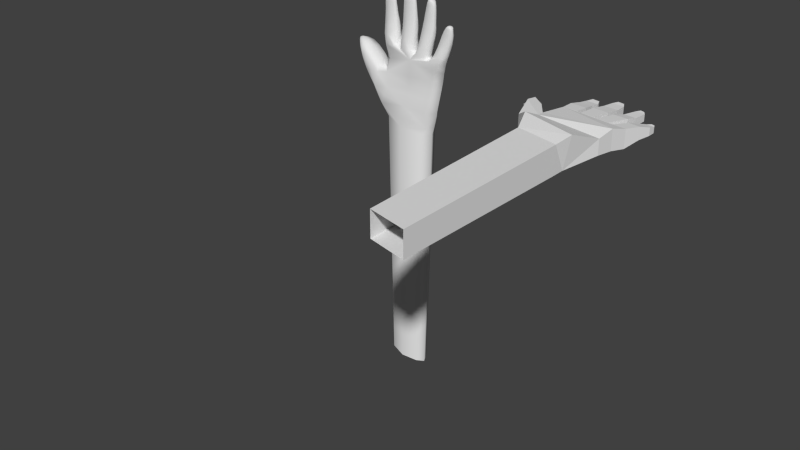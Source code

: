 # Source: enemyHandblend.blend  (saved by Blender 2.76.0; exported with 4.5.12 LTS)
import bpy
from mathutils import Matrix  # noqa: F401  (used for matrix-valued properties, if any)

bpy.ops.wm.read_factory_settings(use_empty=True)
scene = bpy.context.scene
scene.name = 'Scene'

# ---- collections
col_collection_1 = bpy.data.collections.new('Collection 1'); scene.collection.children.link(col_collection_1)

# ---- world
world_world = bpy.data.worlds.new('World'); scene.world = world_world
world_world.color = (0.05088, 0.05088, 0.05088)
world_world.use_sun_shadow = False
world_world.sun_shadow_jitter_overblur = 0.0
world_world.cycles.sampling_method = 'MANUAL'
world_world.cycles.sample_map_resolution = 256

# ---- meshes
me_cube_001 = bpy.data.meshes.new('Cube.001')
me_cube_001.from_pydata([(-1.223, 1.338, -4.516), (-1.204, 1.36, -4.539), (2.091, -0.001943, 0.9881), (4.677, 0.3398, -0.2614), (4.462, -0.5825, -0.3731), (3.374, -1.16, -2.192), (3.381, -0.4155, 1.123), (3.448, -0.399, -1.972), (4.789, 0.9319, -0.1743), (3.533, 0.2806, 0.7801), (3.545, 0.2806, -1.515), (2.136, 0.507, 0.7873), (2.617, 1.868, 0.6832), (2.367, 1.011, -0.2984), (3.614, 1.236, 0.9461), (3.625, 1.236, -1.2), (2.106, -0.001943, -1.967), (2.13, 0.723, -0.4897), (2.149, 0.507, -1.761), (2.042, -0.2949, -0.4942), (1.654, 0.9947, -1.787), (1.655, 1.226, -0.514), (1.662, 0.4973, -1.741), (1.672, 0.2312, -0.5131), (1.641, 0.9947, 0.762), (1.65, 0.4973, 0.7168), (1.25, 1.297, 0.2816), (1.275, 1.041, 0.2538), (1.298, 0.9301, -0.5318), (1.258, 1.297, -1.347), (1.249, 1.443, -0.5343), (1.283, 1.041, -1.317), (1.071, 1.433, -0.5428), (1.061, 1.346, -0.7471), (1.071, 1.395, -0.3307), (1.059, 1.346, -0.3389), (1.047, 1.335, -0.5441), (1.074, 1.395, -0.754), (1.047, 1.387, -0.5438), (2.626, 1.868, -1.053), (2.999, 1.522, -0.08697), (2.339, 1.896, -0.1996), (3.676, 1.413, -0.05222), (2.905, 1.841, -0.1706), (4.266, 1.303, -0.02199), (2.845, 2.405, -0.1942), (2.577, 2.432, 0.3582), (2.583, 2.432, -0.7738), (2.315, 2.459, -0.2214), (2.563, 2.908, -0.4813), (2.328, 2.935, -0.1051), (2.794, 2.88, -0.08122), (2.559, 2.908, 0.295), (2.558, 3.234, -0.38), (2.372, 3.262, -0.05208), (2.741, 3.207, -0.03317), (2.554, 3.234, 0.2947), (2.556, 3.357, -0.04913), (3.625, 1.828, -0.1337), (3.35, 1.855, 0.7207), (3.359, 1.855, -1.016), (3.083, 1.883, -0.1615), (3.095, 2.596, -0.1814), (3.377, 2.569, -0.733), (3.653, 2.542, -0.1528), (3.371, 2.569, 0.3989), (3.376, 3.137, -0.5004), (3.622, 3.11, -0.06912), (3.372, 3.137, 0.3366), (3.125, 3.165, -0.0946), (3.548, 3.452, -0.0525), (3.372, 3.479, 0.3366), (3.199, 3.507, -0.07037), (3.376, 3.479, -0.4595), (3.374, 3.579, -0.06794), (4.056, 1.759, 0.7569), (4.065, 1.759, -0.9797), (3.821, 1.786, -0.1236), (4.299, 1.732, -0.09913), (4.427, 2.378, -0.1131), (4.178, 2.406, 0.4402), (3.934, 2.433, -0.1384), (4.183, 2.406, -0.6917), (4.248, 2.932, 0.3816), (4.054, 2.96, -0.04953), (4.252, 2.932, -0.4605), (4.447, 2.905, -0.02939), (4.163, 3.307, -0.02605), (4.287, 3.28, -0.4229), (4.408, 3.252, -0.01349), (4.283, 3.28, 0.3834), (4.285, 3.346, -0.02628), (4.716, 1.539, -0.9463), (4.707, 1.539, 0.7903), (4.471, 1.567, -0.09031), (4.951, 1.512, -0.06572), (4.88, 2.03, 0.4763), (4.886, 2.03, -0.6557), (4.658, 2.057, -0.1013), (5.109, 2.003, -0.07814), (4.986, 2.37, 0.4194), (4.99, 2.37, -0.362), (4.805, 2.397, 0.01933), (5.171, 2.343, 0.03808), (4.953, 2.582, 0.07517), (5.154, 2.527, 0.08547), (5.051, 2.555, 0.4227), (5.055, 2.555, -0.2621), (5.077, 2.6, 0.07505), (4.24, -1.445, -0.4318), (2.486, -0.8917, -0.4235), (3.304, -1.176, 1.337), (2.263, -0.5412, -0.4703), (2.577, -0.2163, -2.085), (1.828, -0.06632, -0.5051), (2.547, -0.2204, 1.153), (3.522, -0.01425, -1.596), (4.601, -0.04243, -0.2416), (3.496, -0.01837, 0.8826), (4.238, -0.5284, -1.458), (4.322, -1.108, -0.4913), (4.163, -0.549, 0.6858), (3.381, -0.8041, -2.289), (3.285, -0.8289, 1.332), (2.301, 0.6426, -0.4361), (3.565, 0.6445, -1.47), (4.728, 0.6394, -0.2873), (3.553, 0.6445, 0.805), (4.389, 0.325, 0.5095), (4.397, 0.325, -1.085), (2.615, 0.3076, 0.7922), (2.628, 0.3076, -1.693), (2.366, 1.529, -0.1839), (4.389, 1.318, -1.064), (4.863, 1.221, -0.05588), (2.879, 1.565, 0.8799), (4.492, 1.008, 0.6594), (4.501, 1.008, -0.9842), (2.684, 1.068, -1.077), (2.676, 1.068, 0.5663), (1.86, 0.2379, -1.793), (1.847, 0.2379, 0.7891), (1.899, 1.001, -0.5015), (1.882, 0.7717, 0.7743), (1.896, 0.7717, -1.774), (2.128, 0.669, 0.4117), (2.13, 0.2718, 0.8939), (2.05, -0.2217, 0.6616), (2.062, -0.2217, -1.647), (2.145, 0.2718, -1.866), (2.137, 0.669, -1.39), (1.515, 0.5719, -0.5211), (1.481, 0.7678, -1.639), (1.469, 0.7678, 0.5966), (1.428, 1.379, -0.5255), (1.426, 1.171, 0.6359), (1.438, 1.171, -1.683), (1.653, 0.7547, -1.829), (1.658, 1.168, -1.414), (1.649, 1.168, 0.3871), (1.672, 0.2977, -1.357), (1.663, 0.2977, 0.3309), (1.639, 0.7547, 0.8065), (1.112, 1.215, -0.5409), (1.124, 1.255, -0.9579), (1.12, 1.255, -0.1215), (1.127, 1.45, -0.5402), (1.127, 1.372, -0.1056), (1.132, 1.372, -0.9731), (1.247, 1.406, 0.04171), (1.259, 1.161, 0.3106), (1.291, 0.9578, 0.007498), (1.296, 0.9578, -1.071), (1.267, 1.161, -1.374), (1.253, 1.406, -1.11), (1.044, 1.367, -0.5441), (1.05, 1.372, -0.6278), (1.049, 1.372, -0.4594), (1.054, 1.408, -0.5435), (1.054, 1.392, -0.456), (1.055, 1.392, -0.6307), (1.072, 1.424, -0.6923), (1.071, 1.424, -0.3931), (1.051, 1.338, -0.6839), (1.071, 1.364, -0.7612), (1.069, 1.364, -0.3234), (1.049, 1.338, -0.4037), (2.89, 1.565, -1.141), (3.158, 1.451, -0.8902), (3.416, 1.507, -1.114), (3.666, 1.369, -0.8641), (3.913, 1.428, -1.088), (4.109, 1.286, -0.8414), (4.378, 1.318, 0.9567), (4.1, 1.286, 0.7451), (3.902, 1.428, 0.9323), (3.658, 1.369, 0.7224), (3.405, 1.507, 0.9068), (3.15, 1.451, 0.6963), (2.935, 1.616, -0.11), (3.06, 1.599, -0.1035), (3.619, 1.53, -0.07486), (3.757, 1.492, -0.06781), (4.234, 1.424, -0.04336), (4.358, 1.355, -0.03698), (2.312, 2.182, -0.2455), (2.594, 2.155, 0.4709), (2.601, 2.155, -0.9327), (2.883, 2.127, -0.2163), (2.83, 1.848, 0.477), (2.406, 1.889, 0.4552), (2.837, 1.848, -0.8255), (2.413, 1.889, -0.8472), (2.327, 2.715, -0.1627), (2.566, 2.687, 0.3109), (2.571, 2.687, -0.6116), (2.809, 2.66, -0.138), (2.781, 2.411, -0.6221), (2.777, 2.411, 0.2269), (2.379, 2.453, 0.2065), (2.384, 2.453, -0.6424), (2.337, 3.118, -0.06333), (2.556, 3.091, 0.2948), (2.559, 3.091, -0.3988), (2.778, 3.064, -0.04069), (2.388, 2.928, -0.3932), (2.737, 2.887, -0.3753), (2.385, 2.928, 0.189), (2.734, 2.887, 0.2069), (2.442, 3.347, -0.05336), (2.555, 3.327, 0.2088), (2.558, 3.327, -0.3038), (2.67, 3.306, -0.04166), (2.419, 3.255, -0.3027), (2.696, 3.214, -0.2886), (2.417, 3.255, 0.2033), (2.693, 3.214, 0.2175), (3.373, 2.227, -0.8932), (3.366, 2.227, 0.5105), (3.088, 2.255, -0.2058), (3.651, 2.2, -0.1769), (3.561, 1.835, -0.7884), (3.554, 1.835, 0.5141), (3.147, 1.876, 0.4932), (3.154, 1.876, -0.8092), (3.376, 2.874, -0.5855), (3.372, 2.874, 0.3522), (3.107, 2.902, -0.1303), (3.641, 2.847, -0.1029), (3.163, 2.59, 0.2467), (3.167, 2.59, -0.6023), (3.586, 2.548, -0.5808), (3.581, 2.548, 0.2681), (3.376, 3.344, -0.4632), (3.372, 3.344, 0.3366), (3.155, 3.371, -0.07453), (3.593, 3.316, -0.05205), (3.189, 3.158, -0.4053), (3.562, 3.117, -0.3862), (3.559, 3.117, 0.2416), (3.186, 3.158, 0.2225), (3.375, 3.554, -0.3681), (3.372, 3.554, 0.2355), (3.269, 3.575, -0.07166), (3.478, 3.534, -0.06097), (3.506, 3.459, -0.3533), (3.503, 3.459, 0.2438), (3.241, 3.5, 0.2304), (3.245, 3.5, -0.3667), (4.137, 2.121, -0.854), (4.129, 2.121, 0.5496), (3.878, 2.149, -0.1653), (4.388, 2.094, -0.1391), (4.236, 1.738, 0.549), (3.878, 1.78, 0.5306), (3.884, 1.78, -0.7718), (4.243, 1.738, -0.7534), (4.218, 2.66, -0.5436), (4.213, 2.66, 0.3953), (3.992, 2.688, -0.08557), (4.438, 2.633, -0.0627), (4.367, 2.385, -0.5408), (4.363, 2.385, 0.3082), (3.993, 2.426, 0.2893), (3.998, 2.426, -0.5597), (4.279, 3.16, -0.4258), (4.274, 3.16, 0.3829), (4.113, 3.187, -0.02984), (4.44, 3.132, -0.01304), (4.396, 2.912, 0.2839), (4.101, 2.953, 0.2688), (4.105, 2.953, -0.3628), (4.399, 2.912, -0.3477), (4.287, 3.33, -0.3303), (4.284, 3.33, 0.281), (4.216, 3.35, -0.02818), (4.354, 3.309, -0.02111), (4.192, 3.3, 0.2779), (4.195, 3.3, -0.3268), (4.379, 3.259, -0.3174), (4.376, 3.259, 0.2873), (4.813, 1.807, -0.8194), (5.038, 1.78, -0.1058), (4.805, 1.807, 0.5843), (4.58, 1.835, -0.1293), (4.535, 1.56, -0.7384), (4.894, 1.519, -0.72), (4.888, 1.519, 0.5824), (4.528, 1.56, 0.564), (4.943, 2.215, -0.4912), (5.156, 2.188, -0.01832), (4.938, 2.215, 0.4325), (4.726, 2.242, -0.04037), (5.051, 2.009, 0.3434), (4.712, 2.051, 0.3261), (4.716, 2.051, -0.5229), (5.055, 2.009, -0.5055), (5.027, 2.486, -0.2812), (5.166, 2.459, 0.07728), (5.023, 2.486, 0.4213), (4.884, 2.514, 0.06283), (5.123, 2.349, 0.3287), (4.849, 2.391, 0.3147), (4.852, 2.391, -0.2713), (5.126, 2.349, -0.2573), (5.073, 2.588, -0.1837), (5.127, 2.568, 0.07921), (5.07, 2.588, 0.3364), (5.016, 2.609, 0.07352), (4.976, 2.575, 0.3333), (4.979, 2.575, -0.1804), (5.13, 2.534, -0.1726), (5.127, 2.534, 0.341), (4.054, -1.365, -1.728), (2.724, -0.9587, -1.774), (3.996, -1.33, 0.6181), (2.698, -0.9629, 0.9246), (2.427, -0.5284, 1.109), (2.455, -0.5244, -2.06), (2.611, 0.06826, 0.9293), (2.629, 0.06929, -1.823), (4.161, -1.132, 0.105), (4.129, -1.019, -1.791), (4.316, -0.03848, 0.5577), (4.34, -0.03333, -1.099), (2.522, 0.5499, -1.417), (2.511, 0.5499, 0.5477), (4.44, 0.6407, -1.14), (4.431, 0.6407, 0.5429), (2.5, 1.538, -0.9325), (2.492, 1.538, 0.5915), (4.747, 1.246, -0.8173), (4.739, 1.246, 0.7067), (1.829, 0.00974, 0.4171), (1.839, 0.00974, -1.426), (1.868, 0.5235, 0.8338), (1.882, 0.5235, -1.833), (1.901, 0.9439, -1.402), (1.892, 0.9439, 0.3996), (1.501, 0.6209, 0.2465), (1.509, 0.6209, -1.289), (1.438, 0.9666, 0.6771), (1.451, 0.9666, -1.721), (1.434, 1.327, -1.344), (1.425, 1.327, 0.2945), (1.113, 1.225, -0.2534), (1.116, 1.225, -0.8278), (1.127, 1.304, -0.09042), (1.131, 1.304, -0.9876), (1.129, 1.43, -0.8466), (1.126, 1.43, -0.2334), (1.046, 1.36, -0.4669), (1.047, 1.36, -0.6209), (1.057, 1.376, -0.4158), (1.058, 1.376, -0.6705), (1.059, 1.409, -0.6251), (1.058, 1.409, -0.4615), (2.926, 1.603, -0.87), (3.152, 1.576, -0.8584), (3.571, 1.524, -0.8369), (3.798, 1.476, -0.8252), (4.156, 1.425, -0.8069), (4.369, 1.346, -0.796), (4.361, 1.346, 0.7138), (4.148, 1.425, 0.7029), (3.791, 1.476, 0.6845), (3.563, 1.524, 0.6729), (3.144, 1.576, 0.6514), (2.918, 1.603, 0.6398), (2.386, 2.175, -0.7682), (2.381, 2.175, 0.2845), (2.814, 2.134, -0.7463), (2.809, 2.134, 0.3064), (2.389, 2.708, -0.5055), (2.386, 2.708, 0.1863), (2.751, 2.667, -0.487), (2.747, 2.667, 0.2049), (2.393, 3.112, -0.3206), (2.39, 3.112, 0.1996), (2.724, 3.07, -0.3036), (2.722, 3.07, 0.2166), (2.465, 3.318, -0.2398), (2.464, 3.318, 0.1379), (2.649, 3.287, -0.2304), (2.647, 3.287, 0.1473), (3.161, 2.248, -0.7285), (3.583, 2.207, -0.7069), (3.578, 2.207, 0.3458), (3.156, 2.248, 0.3242), (3.176, 2.895, -0.4785), (3.576, 2.854, -0.458), (3.572, 2.854, 0.2453), (3.172, 2.895, 0.2247), (3.211, 3.364, -0.3717), (3.54, 3.323, -0.3548), (3.537, 3.323, 0.2451), (3.208, 3.364, 0.2282), (3.29, 3.55, -0.292), (3.46, 3.519, -0.2833), (3.458, 3.519, 0.1619), (3.288, 3.55, 0.1532), (3.944, 2.142, -0.6884), (4.327, 2.101, -0.6687), (4.322, 2.101, 0.384), (3.939, 2.142, 0.3643), (4.05, 2.681, -0.4348), (4.384, 2.64, -0.4177), (4.381, 2.64, 0.2865), (4.046, 2.681, 0.2694), (4.155, 3.18, -0.331), (4.401, 3.139, -0.3184), (4.398, 3.139, 0.2881), (4.152, 3.18, 0.2755), (4.229, 3.332, -0.2518), (4.344, 3.301, -0.2458), (4.342, 3.301, 0.205), (4.226, 3.332, 0.1991), (4.984, 1.787, -0.6351), (4.978, 1.787, 0.4176), (4.64, 1.828, -0.6527), (4.634, 1.828, 0.4), (5.104, 2.194, -0.3675), (5.1, 2.194, 0.3253), (4.781, 2.236, -0.384), (4.778, 2.236, 0.3088), (5.132, 2.466, -0.188), (5.129, 2.466, 0.3389), (4.92, 2.507, -0.1988), (4.918, 2.507, 0.3281), (5.115, 2.564, -0.1119), (5.113, 2.564, 0.2715), (5.021, 2.595, -0.1167), (5.019, 2.595, 0.2667), (2.819, -10.36, 0.5879), (3.837, -10.64, 0.356), (2.839, -10.36, -1.454), (3.88, -10.66, -1.419), (3.314, -10.52, 0.8998), (2.659, -10.31, -0.4321), (4.021, -10.73, -0.4384), (3.366, -10.51, -1.77)], [(0, 1)], [(2, 115, 339, 146), (2, 147, 337, 115), (2, 141, 353, 147), (2, 146, 355, 141), (3, 117, 344, 129), (3, 128, 343, 117), (3, 126, 348, 128), (3, 129, 347, 126), (4, 119, 344, 117), (4, 120, 342, 119), (4, 121, 341, 120), (4, 117, 343, 121), (5, 122, 342, 333), (5, 334, 338, 122), (6, 115, 337, 123), (6, 118, 339, 115), (6, 121, 343, 118), (6, 123, 341, 121), (7, 119, 342, 122), (7, 116, 344, 119), (7, 113, 340, 116), (7, 122, 338, 113), (8, 126, 347, 137), (8, 136, 348, 126), (8, 134, 352, 136), (8, 137, 351, 134), (9, 118, 343, 128), (9, 130, 339, 118), (9, 127, 346, 130), (9, 128, 348, 127), (10, 116, 340, 131), (10, 129, 344, 116), (10, 125, 347, 129), (10, 131, 345, 125), (11, 130, 346, 145), (11, 146, 339, 130), (11, 143, 355, 146), (11, 145, 358, 143), (12, 135, 388, 209), (12, 210, 350, 135), (12, 206, 390, 210), (12, 209, 392, 206), (13, 124, 346, 139), (13, 138, 345, 124), (13, 132, 349, 138), (13, 139, 350, 132), (14, 127, 348, 136), (14, 139, 346, 127), (14, 135, 350, 139), (14, 198, 388, 135), (14, 197, 387, 198), (14, 196, 386, 197), (14, 195, 385, 196), (14, 194, 384, 195), (14, 193, 383, 194), (14, 136, 352, 193), (15, 125, 345, 138), (15, 137, 347, 125), (15, 133, 351, 137), (15, 192, 382, 133), (15, 191, 381, 192), (15, 190, 380, 191), (15, 189, 379, 190), (15, 188, 378, 189), (15, 187, 377, 188), (15, 138, 349, 187), (16, 113, 338, 148), (16, 149, 340, 113), (16, 140, 356, 149), (16, 148, 354, 140), (17, 124, 345, 150), (17, 145, 346, 124), (17, 142, 358, 145), (17, 150, 357, 142), (18, 131, 340, 149), (18, 150, 345, 131), (18, 144, 357, 150), (18, 149, 356, 144), (19, 112, 337, 147), (19, 148, 338, 112), (19, 114, 354, 148), (19, 147, 353, 114), (20, 144, 356, 157), (20, 158, 357, 144), (20, 156, 363, 158), (20, 157, 362, 156), (21, 142, 357, 158), (21, 159, 358, 142), (21, 154, 364, 159), (21, 158, 363, 154), (22, 140, 354, 160), (22, 157, 356, 140), (22, 152, 362, 157), (22, 160, 360, 152), (23, 114, 353, 161), (23, 160, 354, 114), (23, 151, 360, 160), (23, 161, 359, 151), (24, 143, 358, 159), (24, 162, 355, 143), (24, 155, 361, 162), (24, 159, 364, 155), (25, 141, 355, 162), (25, 161, 353, 141), (25, 153, 359, 161), (25, 162, 361, 153), (26, 155, 364, 169), (26, 170, 361, 155), (26, 167, 367, 170), (26, 169, 370, 167), (27, 153, 361, 170), (27, 171, 359, 153), (27, 165, 365, 171), (27, 170, 367, 165), (28, 151, 359, 171), (28, 172, 360, 151), (28, 163, 366, 172), (28, 171, 365, 163), (29, 156, 362, 173), (29, 174, 363, 156), (29, 168, 369, 174), (29, 173, 368, 168), (30, 154, 363, 174), (30, 169, 364, 154), (30, 166, 370, 169), (30, 174, 369, 166), (31, 152, 360, 172), (31, 173, 362, 152), (31, 164, 368, 173), (31, 172, 366, 164), (32, 166, 369, 181), (32, 182, 370, 166), (32, 178, 376, 182), (32, 181, 375, 178), (33, 164, 366, 183), (33, 184, 368, 164), (33, 176, 374, 184), (33, 183, 372, 176), (34, 167, 370, 182), (34, 185, 367, 167), (34, 179, 373, 185), (34, 182, 376, 179), (35, 165, 367, 185), (35, 186, 365, 165), (35, 177, 371, 186), (35, 185, 373, 177), (36, 163, 365, 186), (36, 183, 366, 163), (36, 175, 372, 183), (36, 186, 371, 175), (37, 168, 368, 184), (37, 181, 369, 168), (37, 180, 375, 181), (37, 184, 374, 180), (38, 175, 371, 177), (38, 176, 372, 175), (38, 180, 374, 176), (38, 178, 375, 180), (38, 179, 376, 178), (38, 177, 373, 179), (39, 187, 349, 212), (39, 211, 377, 187), (39, 207, 391, 211), (39, 212, 389, 207), (40, 188, 377, 199), (40, 200, 378, 188), (40, 198, 387, 200), (40, 199, 388, 198), (41, 132, 350, 210), (41, 212, 349, 132), (41, 205, 389, 212), (41, 210, 390, 205), (42, 190, 379, 201), (42, 202, 380, 190), (42, 196, 385, 202), (42, 201, 386, 196), (43, 199, 377, 211), (43, 209, 388, 199), (43, 208, 392, 209), (43, 211, 391, 208), (44, 192, 381, 203), (44, 204, 382, 192), (44, 194, 383, 204), (44, 203, 384, 194), (45, 208, 391, 217), (45, 218, 392, 208), (45, 216, 396, 218), (45, 217, 395, 216), (46, 206, 392, 218), (46, 219, 390, 206), (46, 214, 394, 219), (46, 218, 396, 214), (47, 207, 389, 220), (47, 217, 391, 207), (47, 215, 395, 217), (47, 220, 393, 215), (48, 205, 390, 219), (48, 220, 389, 205), (48, 213, 393, 220), (48, 219, 394, 213), (49, 215, 393, 225), (49, 226, 395, 215), (49, 223, 399, 226), (49, 225, 397, 223), (50, 213, 394, 227), (50, 225, 393, 213), (50, 221, 397, 225), (50, 227, 398, 221), (51, 216, 395, 226), (51, 228, 396, 216), (51, 224, 400, 228), (51, 226, 399, 224), (52, 214, 396, 228), (52, 227, 394, 214), (52, 222, 398, 227), (52, 228, 400, 222), (53, 223, 397, 233), (53, 234, 399, 223), (53, 231, 403, 234), (53, 233, 401, 231), (54, 221, 398, 235), (54, 233, 397, 221), (54, 229, 401, 233), (54, 235, 402, 229), (55, 224, 399, 234), (55, 236, 400, 224), (55, 232, 404, 236), (55, 234, 403, 232), (56, 222, 400, 236), (56, 235, 398, 222), (56, 230, 402, 235), (56, 236, 404, 230), (57, 229, 402, 230), (57, 231, 401, 229), (57, 232, 403, 231), (57, 230, 404, 232), (58, 201, 379, 241), (58, 242, 386, 201), (58, 240, 407, 242), (58, 241, 406, 240), (59, 197, 386, 242), (59, 243, 387, 197), (59, 238, 408, 243), (59, 242, 407, 238), (60, 189, 378, 244), (60, 241, 379, 189), (60, 237, 406, 241), (60, 244, 405, 237), (61, 200, 387, 243), (61, 244, 378, 200), (61, 239, 405, 244), (61, 243, 408, 239), (62, 239, 408, 249), (62, 250, 405, 239), (62, 247, 409, 250), (62, 249, 412, 247), (63, 237, 405, 250), (63, 251, 406, 237), (63, 245, 410, 251), (63, 250, 409, 245), (64, 240, 406, 251), (64, 252, 407, 240), (64, 248, 411, 252), (64, 251, 410, 248), (65, 238, 407, 252), (65, 249, 408, 238), (65, 246, 412, 249), (65, 252, 411, 246), (66, 245, 409, 257), (66, 258, 410, 245), (66, 253, 414, 258), (66, 257, 413, 253), (67, 248, 410, 258), (67, 259, 411, 248), (67, 256, 415, 259), (67, 258, 414, 256), (68, 246, 411, 259), (68, 260, 412, 246), (68, 254, 416, 260), (68, 259, 415, 254), (69, 247, 412, 260), (69, 257, 409, 247), (69, 255, 413, 257), (69, 260, 416, 255), (70, 256, 414, 265), (70, 266, 415, 256), (70, 264, 419, 266), (70, 265, 418, 264), (71, 254, 415, 266), (71, 267, 416, 254), (71, 262, 420, 267), (71, 266, 419, 262), (72, 255, 416, 267), (72, 268, 413, 255), (72, 263, 417, 268), (72, 267, 420, 263), (73, 253, 413, 268), (73, 265, 414, 253), (73, 261, 418, 265), (73, 268, 417, 261), (74, 261, 417, 263), (74, 264, 418, 261), (74, 262, 419, 264), (74, 263, 420, 262), (75, 195, 384, 273), (75, 274, 385, 195), (75, 270, 424, 274), (75, 273, 423, 270), (76, 191, 380, 275), (76, 276, 381, 191), (76, 269, 422, 276), (76, 275, 421, 269), (77, 202, 385, 274), (77, 275, 380, 202), (77, 271, 421, 275), (77, 274, 424, 271), (78, 203, 381, 276), (78, 273, 384, 203), (78, 272, 423, 273), (78, 276, 422, 272), (79, 272, 422, 281), (79, 282, 423, 272), (79, 280, 427, 282), (79, 281, 426, 280), (80, 270, 423, 282), (80, 283, 424, 270), (80, 278, 428, 283), (80, 282, 427, 278), (81, 271, 424, 283), (81, 284, 421, 271), (81, 279, 425, 284), (81, 283, 428, 279), (82, 269, 421, 284), (82, 281, 422, 269), (82, 277, 426, 281), (82, 284, 425, 277), (83, 278, 427, 289), (83, 290, 428, 278), (83, 286, 432, 290), (83, 289, 431, 286), (84, 279, 428, 290), (84, 291, 425, 279), (84, 287, 429, 291), (84, 290, 432, 287), (85, 277, 425, 291), (85, 292, 426, 277), (85, 285, 430, 292), (85, 291, 429, 285), (86, 280, 426, 292), (86, 289, 427, 280), (86, 288, 431, 289), (86, 292, 430, 288), (87, 287, 432, 297), (87, 298, 429, 287), (87, 295, 433, 298), (87, 297, 436, 295), (88, 285, 429, 298), (88, 299, 430, 285), (88, 293, 434, 299), (88, 298, 433, 293), (89, 288, 430, 299), (89, 300, 431, 288), (89, 296, 435, 300), (89, 299, 434, 296), (90, 286, 431, 300), (90, 297, 432, 286), (90, 294, 436, 297), (90, 300, 435, 294), (91, 293, 433, 295), (91, 296, 434, 293), (91, 294, 435, 296), (91, 295, 436, 294), (92, 133, 382, 305), (92, 306, 351, 133), (92, 301, 437, 306), (92, 305, 439, 301), (93, 193, 352, 307), (93, 308, 383, 193), (93, 303, 440, 308), (93, 307, 438, 303), (94, 204, 383, 308), (94, 305, 382, 204), (94, 304, 439, 305), (94, 308, 440, 304), (95, 134, 351, 306), (95, 307, 352, 134), (95, 302, 438, 307), (95, 306, 437, 302), (96, 303, 438, 313), (96, 314, 440, 303), (96, 311, 444, 314), (96, 313, 442, 311), (97, 301, 439, 315), (97, 316, 437, 301), (97, 309, 441, 316), (97, 315, 443, 309), (98, 304, 440, 314), (98, 315, 439, 304), (98, 312, 443, 315), (98, 314, 444, 312), (99, 302, 437, 316), (99, 313, 438, 302), (99, 310, 442, 313), (99, 316, 441, 310), (100, 311, 442, 321), (100, 322, 444, 311), (100, 319, 448, 322), (100, 321, 446, 319), (101, 309, 443, 323), (101, 324, 441, 309), (101, 317, 445, 324), (101, 323, 447, 317), (102, 312, 444, 322), (102, 323, 443, 312), (102, 320, 447, 323), (102, 322, 448, 320), (103, 310, 441, 324), (103, 321, 442, 310), (103, 318, 446, 321), (103, 324, 445, 318), (104, 320, 448, 329), (104, 330, 447, 320), (104, 328, 451, 330), (104, 329, 452, 328), (105, 318, 445, 331), (105, 332, 446, 318), (105, 326, 450, 332), (105, 331, 449, 326), (106, 319, 446, 332), (106, 329, 448, 319), (106, 327, 452, 329), (106, 332, 450, 327), (107, 317, 447, 330), (107, 331, 445, 317), (107, 325, 449, 331), (107, 330, 451, 325), (108, 325, 451, 328), (108, 326, 449, 325), (108, 327, 450, 326), (108, 328, 452, 327), (109, 120, 341, 335), (109, 333, 342, 120), (110, 112, 338, 334), (110, 336, 337, 112), (111, 123, 337, 336), (111, 335, 341, 123), (109, 335, 454, 459), (336, 110, 458, 453), (110, 334, 455, 458), (335, 111, 457, 454), (334, 5, 460, 455), (111, 336, 453, 457), (5, 333, 456, 460), (333, 109, 459, 456)])
me_cube_001.polygons.foreach_set('use_smooth', [True] * 454)
_uv = me_cube_001.uv_layers.new(name='UVMap')
_uv.uv.foreach_set('vector', [0.4359, 0.5602, 0.459, 0.5492, 0.4623, 0.5638, 0.4379, 0.5741, 0.4359, 0.5602, 0.4339, 0.5491, 0.4529, 0.5336, 0.459, 0.5492, 0.4359, 0.5602, 0.4236, 0.5724, 0.4227, 0.5608, 0.4339, 0.5491, 0.4359, 0.5602, 0.4379, 0.5741, 0.4246, 0.5868, 0.4236, 0.5724, 0.5668, 0.5775, 0.563, 0.5582, 0.5498, 0.5586, 0.5526, 0.5768, 0.5668, 0.5775, 0.5522, 0.5768, 0.5485, 0.5584, 0.563, 0.5582, 0.5668, 0.5775, 0.5694, 0.5927, 0.5544, 0.5927, 0.5522, 0.5768, 0.5668, 0.5775, 0.5526, 0.5768, 0.5548, 0.5927, 0.5694, 0.5927, 0.5559, 0.5308, 0.5446, 0.5336, 0.5498, 0.5586, 0.563, 0.5582, 0.5559, 0.5308, 0.5488, 0.5043, 0.5391, 0.5087, 0.5446, 0.5336, 0.5559, 0.5308, 0.5408, 0.5325, 0.5407, 0.503, 0.5488, 0.5043, 0.5559, 0.5308, 0.563, 0.5582, 0.5485, 0.5584, 0.5408, 0.5325, 0.5009, 0.5016, 0.5012, 0.5196, 0.5391, 0.5087, 0.5353, 0.4912, 0.5009, 0.5016, 0.468, 0.5118, 0.4544, 0.5338, 0.5012, 0.5196, 0.5012, 0.5393, 0.459, 0.5492, 0.4529, 0.5336, 0.4964, 0.5184, 0.5012, 0.5393, 0.507, 0.5594, 0.4623, 0.5638, 0.459, 0.5492, 0.5012, 0.5393, 0.5408, 0.5325, 0.5485, 0.5584, 0.507, 0.5594, 0.5012, 0.5393, 0.4964, 0.5184, 0.5407, 0.503, 0.5408, 0.5325, 0.5046, 0.5401, 0.5446, 0.5336, 0.5391, 0.5087, 0.5012, 0.5196, 0.5046, 0.5401, 0.5083, 0.5596, 0.5498, 0.5586, 0.5446, 0.5336, 0.5046, 0.5401, 0.4605, 0.5494, 0.4632, 0.5638, 0.5083, 0.5596, 0.5046, 0.5401, 0.5012, 0.5196, 0.4544, 0.5338, 0.4605, 0.5494, 0.5725, 0.6075, 0.5694, 0.5927, 0.5548, 0.5927, 0.5579, 0.6113, 0.5725, 0.6075, 0.5575, 0.6113, 0.5544, 0.5927, 0.5694, 0.5927, 0.5725, 0.6075, 0.5762, 0.6221, 0.57, 0.6234, 0.5575, 0.6113, 0.5725, 0.6075, 0.5579, 0.6113, 0.5704, 0.6234, 0.5762, 0.6221, 0.5089, 0.5745, 0.507, 0.5594, 0.5485, 0.5584, 0.5522, 0.5768, 0.5089, 0.5745, 0.4624, 0.5759, 0.4623, 0.5638, 0.507, 0.5594, 0.5089, 0.5745, 0.5099, 0.5929, 0.4572, 0.5881, 0.4624, 0.5759, 0.5089, 0.5745, 0.5522, 0.5768, 0.5544, 0.5927, 0.5099, 0.5929, 0.5095, 0.5745, 0.5083, 0.5596, 0.4632, 0.5638, 0.4631, 0.5759, 0.5095, 0.5745, 0.5526, 0.5768, 0.5498, 0.5586, 0.5083, 0.5596, 0.5095, 0.5745, 0.5105, 0.5929, 0.5548, 0.5927, 0.5526, 0.5768, 0.5095, 0.5745, 0.4631, 0.5759, 0.4577, 0.5881, 0.5105, 0.5929, 0.4382, 0.586, 0.4624, 0.5759, 0.4572, 0.5881, 0.4378, 0.5942, 0.4382, 0.586, 0.4379, 0.5741, 0.4623, 0.5638, 0.4624, 0.5759, 0.4382, 0.586, 0.4254, 0.5994, 0.4246, 0.5868, 0.4379, 0.5741, 0.4382, 0.586, 0.4378, 0.5942, 0.4259, 0.6081, 0.4254, 0.5994, 0.4626, 0.6549, 0.4758, 0.6395, 0.4778, 0.6414, 0.4734, 0.6538, 0.4626, 0.6549, 0.4519, 0.6559, 0.4562, 0.6382, 0.4758, 0.6395, 0.4626, 0.6549, 0.4614, 0.6694, 0.4506, 0.6704, 0.4519, 0.6559, 0.4626, 0.6549, 0.4734, 0.6538, 0.4723, 0.6683, 0.4614, 0.6694, 0.4499, 0.6115, 0.4466, 0.5928, 0.4572, 0.5881, 0.4655, 0.6143, 0.4499, 0.6115, 0.466, 0.6143, 0.4577, 0.5881, 0.4466, 0.5928, 0.4499, 0.6115, 0.4499, 0.6377, 0.4566, 0.6382, 0.466, 0.6143, 0.4499, 0.6115, 0.4655, 0.6143, 0.4562, 0.6382, 0.4499, 0.6377, 0.513, 0.6229, 0.5099, 0.5929, 0.5544, 0.5927, 0.5575, 0.6113, 0.513, 0.6229, 0.4655, 0.6143, 0.4572, 0.5881, 0.5099, 0.5929, 0.513, 0.6229, 0.4758, 0.6395, 0.4562, 0.6382, 0.4655, 0.6143, 0.513, 0.6229, 0.4895, 0.6337, 0.4778, 0.6414, 0.4758, 0.6395, 0.513, 0.6229, 0.5024, 0.6366, 0.4892, 0.6401, 0.4895, 0.6337, 0.513, 0.6229, 0.5152, 0.6296, 0.5104, 0.6375, 0.5024, 0.6366, 0.513, 0.6229, 0.5276, 0.6326, 0.522, 0.635, 0.5152, 0.6296, 0.513, 0.6229, 0.5376, 0.6254, 0.5401, 0.6324, 0.5276, 0.6326, 0.513, 0.6229, 0.5517, 0.627, 0.5508, 0.6284, 0.5376, 0.6254, 0.513, 0.6229, 0.5575, 0.6113, 0.57, 0.6234, 0.5517, 0.627, 0.5136, 0.6229, 0.5105, 0.5929, 0.4577, 0.5881, 0.466, 0.6143, 0.5136, 0.6229, 0.5579, 0.6113, 0.5548, 0.5927, 0.5105, 0.5929, 0.5136, 0.6229, 0.5522, 0.627, 0.5704, 0.6234, 0.5579, 0.6113, 0.5136, 0.6229, 0.5381, 0.6254, 0.5512, 0.6284, 0.5522, 0.627, 0.5136, 0.6229, 0.5281, 0.6326, 0.5405, 0.6324, 0.5381, 0.6254, 0.5136, 0.6229, 0.5157, 0.6296, 0.5224, 0.635, 0.5281, 0.6326, 0.5136, 0.6229, 0.503, 0.6366, 0.5108, 0.6375, 0.5157, 0.6296, 0.5136, 0.6229, 0.4899, 0.6337, 0.4896, 0.6401, 0.503, 0.6366, 0.5136, 0.6229, 0.4764, 0.6395, 0.4782, 0.6414, 0.4899, 0.6337, 0.5136, 0.6229, 0.466, 0.6143, 0.4566, 0.6382, 0.4764, 0.6395, 0.4367, 0.5602, 0.4605, 0.5494, 0.4544, 0.5338, 0.4345, 0.5491, 0.4367, 0.5602, 0.4386, 0.5741, 0.4632, 0.5638, 0.4605, 0.5494, 0.4367, 0.5602, 0.4242, 0.5724, 0.4253, 0.5868, 0.4386, 0.5741, 0.4367, 0.5602, 0.4345, 0.5491, 0.4232, 0.5608, 0.4242, 0.5724, 0.4379, 0.5969, 0.4466, 0.5928, 0.4577, 0.5881, 0.4383, 0.5942, 0.4379, 0.5969, 0.4378, 0.5942, 0.4572, 0.5881, 0.4466, 0.5928, 0.4379, 0.5969, 0.4262, 0.611, 0.4259, 0.6081, 0.4378, 0.5942, 0.4379, 0.5969, 0.4383, 0.5942, 0.4263, 0.6081, 0.4262, 0.611, 0.4389, 0.586, 0.4631, 0.5759, 0.4632, 0.5638, 0.4386, 0.5741, 0.4389, 0.586, 0.4383, 0.5942, 0.4577, 0.5881, 0.4631, 0.5759, 0.4389, 0.586, 0.426, 0.5994, 0.4263, 0.6081, 0.4383, 0.5942, 0.4389, 0.586, 0.4386, 0.5741, 0.4253, 0.5868, 0.426, 0.5994, 0.4335, 0.5454, 0.4446, 0.5329, 0.4529, 0.5336, 0.4339, 0.5491, 0.4335, 0.5454, 0.4345, 0.5491, 0.4544, 0.5338, 0.4446, 0.5329, 0.4335, 0.5454, 0.4226, 0.557, 0.4232, 0.5608, 0.4345, 0.5491, 0.4335, 0.5454, 0.4339, 0.5491, 0.4227, 0.5608, 0.4226, 0.557, 0.4138, 0.6107, 0.426, 0.5994, 0.4253, 0.5868, 0.4138, 0.5985, 0.4138, 0.6107, 0.414, 0.6194, 0.4263, 0.6081, 0.426, 0.5994, 0.4138, 0.6107, 0.4029, 0.6196, 0.4027, 0.6275, 0.414, 0.6194, 0.4138, 0.6107, 0.4138, 0.5985, 0.4035, 0.6092, 0.4029, 0.6196, 0.4139, 0.6224, 0.4262, 0.611, 0.4263, 0.6081, 0.414, 0.6194, 0.4139, 0.6224, 0.4135, 0.6194, 0.4259, 0.6081, 0.4262, 0.611, 0.4139, 0.6224, 0.4024, 0.6301, 0.4022, 0.6275, 0.4135, 0.6194, 0.4139, 0.6224, 0.414, 0.6194, 0.4027, 0.6275, 0.4024, 0.6301, 0.4142, 0.5855, 0.4242, 0.5724, 0.4232, 0.5608, 0.4147, 0.5754, 0.4142, 0.5855, 0.4138, 0.5985, 0.4253, 0.5868, 0.4242, 0.5724, 0.4142, 0.5855, 0.4051, 0.5992, 0.4035, 0.6092, 0.4138, 0.5985, 0.4142, 0.5855, 0.4147, 0.5754, 0.4065, 0.5917, 0.4051, 0.5992, 0.4147, 0.572, 0.4226, 0.557, 0.4227, 0.5608, 0.4143, 0.5754, 0.4147, 0.572, 0.4147, 0.5754, 0.4232, 0.5608, 0.4226, 0.557, 0.4147, 0.572, 0.4068, 0.5893, 0.4065, 0.5917, 0.4147, 0.5754, 0.4147, 0.572, 0.4143, 0.5754, 0.4061, 0.5917, 0.4068, 0.5893, 0.4132, 0.6107, 0.4254, 0.5994, 0.4259, 0.6081, 0.4135, 0.6194, 0.4132, 0.6107, 0.4131, 0.5985, 0.4246, 0.5868, 0.4254, 0.5994, 0.4132, 0.6107, 0.4023, 0.6196, 0.4029, 0.6092, 0.4131, 0.5985, 0.4132, 0.6107, 0.4135, 0.6194, 0.4022, 0.6275, 0.4023, 0.6196, 0.4136, 0.5855, 0.4236, 0.5724, 0.4246, 0.5868, 0.4131, 0.5985, 0.4136, 0.5855, 0.4143, 0.5754, 0.4227, 0.5608, 0.4236, 0.5724, 0.4136, 0.5855, 0.4045, 0.5992, 0.4061, 0.5917, 0.4143, 0.5754, 0.4136, 0.5855, 0.4131, 0.5985, 0.4029, 0.6092, 0.4045, 0.5992, 0.3934, 0.626, 0.4023, 0.6196, 0.4022, 0.6275, 0.3932, 0.6315, 0.3934, 0.626, 0.3938, 0.6191, 0.4029, 0.6092, 0.4023, 0.6196, 0.3934, 0.626, 0.3872, 0.6298, 0.3871, 0.6263, 0.3938, 0.6191, 0.3934, 0.626, 0.3932, 0.6315, 0.3871, 0.6327, 0.3872, 0.6298, 0.3946, 0.613, 0.4045, 0.5992, 0.4029, 0.6092, 0.3938, 0.6191, 0.3946, 0.613, 0.3954, 0.6088, 0.4061, 0.5917, 0.4045, 0.5992, 0.3946, 0.613, 0.3868, 0.6238, 0.3864, 0.6223, 0.3954, 0.6088, 0.3946, 0.613, 0.3938, 0.6191, 0.3871, 0.6263, 0.3868, 0.6238, 0.3958, 0.6074, 0.4068, 0.5893, 0.4061, 0.5917, 0.3954, 0.6088, 0.3958, 0.6074, 0.3957, 0.6088, 0.4065, 0.5917, 0.4068, 0.5893, 0.3958, 0.6074, 0.3864, 0.6218, 0.3866, 0.6223, 0.3957, 0.6088, 0.3958, 0.6074, 0.3954, 0.6088, 0.3864, 0.6223, 0.3864, 0.6218, 0.3938, 0.626, 0.4029, 0.6196, 0.4035, 0.6092, 0.3942, 0.6191, 0.3938, 0.626, 0.3935, 0.6315, 0.4027, 0.6275, 0.4029, 0.6196, 0.3938, 0.626, 0.3874, 0.6298, 0.3872, 0.6327, 0.3935, 0.6315, 0.3938, 0.626, 0.3942, 0.6191, 0.3874, 0.6263, 0.3874, 0.6298, 0.3933, 0.6333, 0.4024, 0.6301, 0.4027, 0.6275, 0.3935, 0.6315, 0.3933, 0.6333, 0.3932, 0.6315, 0.4022, 0.6275, 0.4024, 0.6301, 0.3933, 0.6333, 0.3871, 0.6337, 0.3871, 0.6327, 0.3932, 0.6315, 0.3933, 0.6333, 0.3935, 0.6315, 0.3872, 0.6327, 0.3871, 0.6337, 0.395, 0.613, 0.4051, 0.5992, 0.4065, 0.5917, 0.3957, 0.6088, 0.395, 0.613, 0.3942, 0.6191, 0.4035, 0.6092, 0.4051, 0.5992, 0.395, 0.613, 0.387, 0.6238, 0.3874, 0.6263, 0.3942, 0.6191, 0.395, 0.613, 0.3957, 0.6088, 0.3866, 0.6223, 0.387, 0.6238, 0.3843, 0.6329, 0.3871, 0.6337, 0.3872, 0.6327, 0.3844, 0.6324, 0.3843, 0.6329, 0.3843, 0.6324, 0.3871, 0.6327, 0.3871, 0.6337, 0.3843, 0.6329, 0.3834, 0.6316, 0.3837, 0.6316, 0.3843, 0.6324, 0.3843, 0.6329, 0.3844, 0.6324, 0.3837, 0.6316, 0.3834, 0.6316, 0.3838, 0.6285, 0.387, 0.6238, 0.3866, 0.6223, 0.3833, 0.628, 0.3838, 0.6285, 0.3843, 0.6294, 0.3874, 0.6263, 0.387, 0.6238, 0.3838, 0.6285, 0.3832, 0.6297, 0.3837, 0.63, 0.3843, 0.6294, 0.3838, 0.6285, 0.3833, 0.628, 0.3831, 0.6291, 0.3832, 0.6297, 0.3843, 0.6309, 0.3872, 0.6298, 0.3871, 0.6327, 0.3843, 0.6324, 0.3843, 0.6309, 0.3842, 0.6294, 0.3871, 0.6263, 0.3872, 0.6298, 0.3843, 0.6309, 0.3834, 0.6308, 0.3836, 0.63, 0.3842, 0.6294, 0.3843, 0.6309, 0.3843, 0.6324, 0.3837, 0.6316, 0.3834, 0.6308, 0.3837, 0.6285, 0.3868, 0.6238, 0.3871, 0.6263, 0.3842, 0.6294, 0.3837, 0.6285, 0.3832, 0.628, 0.3864, 0.6223, 0.3868, 0.6238, 0.3837, 0.6285, 0.3832, 0.6297, 0.383, 0.6291, 0.3832, 0.628, 0.3837, 0.6285, 0.3842, 0.6294, 0.3836, 0.63, 0.3832, 0.6297, 0.3831, 0.6279, 0.3864, 0.6218, 0.3864, 0.6223, 0.3832, 0.628, 0.3831, 0.6279, 0.3833, 0.628, 0.3866, 0.6223, 0.3864, 0.6218, 0.3831, 0.6279, 0.3829, 0.6295, 0.3831, 0.6291, 0.3833, 0.628, 0.3831, 0.6279, 0.3832, 0.628, 0.383, 0.6291, 0.3829, 0.6295, 0.3844, 0.6309, 0.3874, 0.6298, 0.3874, 0.6263, 0.3843, 0.6294, 0.3844, 0.6309, 0.3844, 0.6324, 0.3872, 0.6327, 0.3874, 0.6298, 0.3844, 0.6309, 0.3835, 0.6308, 0.3837, 0.6316, 0.3844, 0.6324, 0.3844, 0.6309, 0.3843, 0.6294, 0.3837, 0.63, 0.3835, 0.6308, 0.3831, 0.6305, 0.3829, 0.6295, 0.383, 0.6291, 0.3832, 0.6297, 0.3831, 0.6305, 0.3832, 0.6297, 0.3831, 0.6291, 0.3829, 0.6295, 0.3831, 0.6305, 0.3835, 0.6308, 0.3837, 0.63, 0.3832, 0.6297, 0.3831, 0.6305, 0.3834, 0.6316, 0.3837, 0.6316, 0.3835, 0.6308, 0.3831, 0.6305, 0.3834, 0.6308, 0.3837, 0.6316, 0.3834, 0.6316, 0.3831, 0.6305, 0.3832, 0.6297, 0.3836, 0.63, 0.3834, 0.6308, 0.463, 0.6549, 0.4764, 0.6395, 0.4566, 0.6382, 0.4522, 0.6559, 0.463, 0.6549, 0.4737, 0.6538, 0.4782, 0.6414, 0.4764, 0.6395, 0.463, 0.6549, 0.4618, 0.6694, 0.4725, 0.6683, 0.4737, 0.6538, 0.463, 0.6549, 0.4522, 0.6559, 0.4509, 0.6704, 0.4618, 0.6694, 0.4819, 0.6374, 0.4899, 0.6337, 0.4782, 0.6414, 0.4786, 0.6421, 0.4819, 0.6374, 0.485, 0.6412, 0.4896, 0.6401, 0.4899, 0.6337, 0.4819, 0.6374, 0.4895, 0.6337, 0.4892, 0.6401, 0.485, 0.6412, 0.4819, 0.6374, 0.4786, 0.6421, 0.4778, 0.6414, 0.4895, 0.6337, 0.4485, 0.6563, 0.4499, 0.6377, 0.4562, 0.6382, 0.4519, 0.6559, 0.4485, 0.6563, 0.4522, 0.6559, 0.4566, 0.6382, 0.4499, 0.6377, 0.4485, 0.6563, 0.4471, 0.6708, 0.4509, 0.6704, 0.4522, 0.6559, 0.4485, 0.6563, 0.4519, 0.6559, 0.4506, 0.6704, 0.4471, 0.6708, 0.5162, 0.6318, 0.5157, 0.6296, 0.5108, 0.6375, 0.5133, 0.6378, 0.5162, 0.6318, 0.5202, 0.6359, 0.5224, 0.635, 0.5157, 0.6296, 0.5162, 0.6318, 0.5152, 0.6296, 0.522, 0.635, 0.5202, 0.6359, 0.5162, 0.6318, 0.5133, 0.6378, 0.5104, 0.6375, 0.5152, 0.6296, 0.4771, 0.6535, 0.4786, 0.6421, 0.4782, 0.6414, 0.4737, 0.6538, 0.4771, 0.6535, 0.4734, 0.6538, 0.4778, 0.6414, 0.4786, 0.6421, 0.4771, 0.6535, 0.476, 0.668, 0.4723, 0.6683, 0.4734, 0.6538, 0.4771, 0.6535, 0.4737, 0.6538, 0.4725, 0.6683, 0.476, 0.668, 0.546, 0.6263, 0.5381, 0.6254, 0.5405, 0.6324, 0.5444, 0.6324, 0.546, 0.6263, 0.5507, 0.6289, 0.5512, 0.6284, 0.5381, 0.6254, 0.546, 0.6263, 0.5376, 0.6254, 0.5508, 0.6284, 0.5507, 0.6289, 0.546, 0.6263, 0.5444, 0.6324, 0.5401, 0.6324, 0.5376, 0.6254, 0.4741, 0.682, 0.476, 0.668, 0.4725, 0.6683, 0.4709, 0.6824, 0.4741, 0.682, 0.4706, 0.6824, 0.4723, 0.6683, 0.476, 0.668, 0.4741, 0.682, 0.4723, 0.6949, 0.4691, 0.6953, 0.4706, 0.6824, 0.4741, 0.682, 0.4709, 0.6824, 0.4693, 0.6953, 0.4723, 0.6949, 0.4605, 0.6834, 0.4614, 0.6694, 0.4723, 0.6683, 0.4706, 0.6824, 0.4605, 0.6834, 0.4505, 0.6844, 0.4506, 0.6704, 0.4614, 0.6694, 0.4605, 0.6834, 0.46, 0.6963, 0.4509, 0.6974, 0.4505, 0.6844, 0.4605, 0.6834, 0.4706, 0.6824, 0.4691, 0.6953, 0.46, 0.6963, 0.4608, 0.6834, 0.4618, 0.6694, 0.4509, 0.6704, 0.4508, 0.6844, 0.4608, 0.6834, 0.4709, 0.6824, 0.4725, 0.6683, 0.4618, 0.6694, 0.4608, 0.6834, 0.4602, 0.6963, 0.4693, 0.6953, 0.4709, 0.6824, 0.4608, 0.6834, 0.4508, 0.6844, 0.451, 0.6974, 0.4602, 0.6963, 0.4473, 0.6848, 0.4471, 0.6708, 0.4506, 0.6704, 0.4505, 0.6844, 0.4473, 0.6848, 0.4508, 0.6844, 0.4509, 0.6704, 0.4471, 0.6708, 0.4473, 0.6848, 0.4479, 0.6977, 0.451, 0.6974, 0.4508, 0.6844, 0.4473, 0.6848, 0.4505, 0.6844, 0.4509, 0.6974, 0.4479, 0.6977, 0.4598, 0.7075, 0.4602, 0.6963, 0.451, 0.6974, 0.451, 0.7085, 0.4598, 0.7075, 0.4686, 0.7064, 0.4693, 0.6953, 0.4602, 0.6963, 0.4598, 0.7075, 0.4596, 0.7168, 0.468, 0.7157, 0.4686, 0.7064, 0.4598, 0.7075, 0.451, 0.7085, 0.4512, 0.7178, 0.4596, 0.7168, 0.4479, 0.7089, 0.4479, 0.6977, 0.4509, 0.6974, 0.4508, 0.7085, 0.4479, 0.7089, 0.451, 0.7085, 0.451, 0.6974, 0.4479, 0.6977, 0.4479, 0.7089, 0.4484, 0.7181, 0.4512, 0.7178, 0.451, 0.7085, 0.4479, 0.7089, 0.4508, 0.7085, 0.4511, 0.7178, 0.4484, 0.7181, 0.4715, 0.7061, 0.4723, 0.6949, 0.4693, 0.6953, 0.4686, 0.7064, 0.4715, 0.7061, 0.4685, 0.7064, 0.4691, 0.6953, 0.4723, 0.6949, 0.4715, 0.7061, 0.4707, 0.7154, 0.4679, 0.7157, 0.4685, 0.7064, 0.4715, 0.7061, 0.4686, 0.7064, 0.468, 0.7157, 0.4707, 0.7154, 0.4596, 0.7075, 0.46, 0.6963, 0.4691, 0.6953, 0.4685, 0.7064, 0.4596, 0.7075, 0.4508, 0.7085, 0.4509, 0.6974, 0.46, 0.6963, 0.4596, 0.7075, 0.4594, 0.7168, 0.4511, 0.7178, 0.4508, 0.7085, 0.4596, 0.7075, 0.4685, 0.7064, 0.4679, 0.7157, 0.4594, 0.7168, 0.4596, 0.724, 0.4596, 0.7168, 0.4512, 0.7178, 0.4525, 0.725, 0.4596, 0.724, 0.4665, 0.723, 0.468, 0.7157, 0.4596, 0.7168, 0.4596, 0.724, 0.4595, 0.7287, 0.4642, 0.7267, 0.4665, 0.723, 0.4596, 0.724, 0.4525, 0.725, 0.4549, 0.7282, 0.4595, 0.7287, 0.4501, 0.7254, 0.4484, 0.7181, 0.4511, 0.7178, 0.4524, 0.725, 0.4501, 0.7254, 0.4525, 0.725, 0.4512, 0.7178, 0.4484, 0.7181, 0.4501, 0.7254, 0.4537, 0.7297, 0.4549, 0.7282, 0.4525, 0.725, 0.4501, 0.7254, 0.4524, 0.725, 0.4548, 0.7282, 0.4537, 0.7297, 0.4688, 0.7226, 0.4707, 0.7154, 0.468, 0.7157, 0.4665, 0.723, 0.4688, 0.7226, 0.4664, 0.723, 0.4679, 0.7157, 0.4707, 0.7154, 0.4688, 0.7226, 0.4653, 0.7276, 0.4641, 0.7267, 0.4664, 0.723, 0.4688, 0.7226, 0.4665, 0.723, 0.4642, 0.7267, 0.4653, 0.7276, 0.4594, 0.724, 0.4594, 0.7168, 0.4679, 0.7157, 0.4664, 0.723, 0.4594, 0.724, 0.4524, 0.725, 0.4511, 0.7178, 0.4594, 0.7168, 0.4594, 0.724, 0.4594, 0.7287, 0.4548, 0.7282, 0.4524, 0.725, 0.4594, 0.724, 0.4664, 0.723, 0.4641, 0.7267, 0.4594, 0.7287, 0.4595, 0.7302, 0.4537, 0.7297, 0.4548, 0.7282, 0.4594, 0.7287, 0.4595, 0.7302, 0.4595, 0.7287, 0.4549, 0.7282, 0.4537, 0.7297, 0.4595, 0.7302, 0.4653, 0.7276, 0.4642, 0.7267, 0.4595, 0.7287, 0.4595, 0.7302, 0.4594, 0.7287, 0.4641, 0.7267, 0.4653, 0.7276, 0.5136, 0.6528, 0.5133, 0.6378, 0.5108, 0.6375, 0.5103, 0.6532, 0.5136, 0.6528, 0.51, 0.6532, 0.5104, 0.6375, 0.5133, 0.6378, 0.5136, 0.6528, 0.5149, 0.6717, 0.5112, 0.672, 0.51, 0.6532, 0.5136, 0.6528, 0.5103, 0.6532, 0.5115, 0.672, 0.5149, 0.6717, 0.4996, 0.6542, 0.5024, 0.6366, 0.5104, 0.6375, 0.51, 0.6532, 0.4996, 0.6542, 0.4894, 0.6552, 0.4892, 0.6401, 0.5024, 0.6366, 0.4996, 0.6542, 0.5005, 0.673, 0.4898, 0.6741, 0.4894, 0.6552, 0.4996, 0.6542, 0.51, 0.6532, 0.5112, 0.672, 0.5005, 0.673, 0.5001, 0.6542, 0.503, 0.6366, 0.4896, 0.6401, 0.4897, 0.6552, 0.5001, 0.6542, 0.5103, 0.6532, 0.5108, 0.6375, 0.503, 0.6366, 0.5001, 0.6542, 0.5008, 0.673, 0.5115, 0.672, 0.5103, 0.6532, 0.5001, 0.6542, 0.4897, 0.6552, 0.4901, 0.6741, 0.5008, 0.673, 0.4861, 0.6556, 0.485, 0.6412, 0.4892, 0.6401, 0.4894, 0.6552, 0.4861, 0.6556, 0.4897, 0.6552, 0.4896, 0.6401, 0.485, 0.6412, 0.4861, 0.6556, 0.4864, 0.6744, 0.4901, 0.6741, 0.4897, 0.6552, 0.4861, 0.6556, 0.4894, 0.6552, 0.4898, 0.6741, 0.4864, 0.6744, 0.4868, 0.6917, 0.4864, 0.6744, 0.4898, 0.6741, 0.4902, 0.6914, 0.4868, 0.6917, 0.4904, 0.6914, 0.4901, 0.6741, 0.4864, 0.6744, 0.4868, 0.6917, 0.4874, 0.7072, 0.4908, 0.7068, 0.4904, 0.6914, 0.4868, 0.6917, 0.4902, 0.6914, 0.4906, 0.7068, 0.4874, 0.7072, 0.501, 0.6903, 0.5008, 0.673, 0.4901, 0.6741, 0.4904, 0.6914, 0.501, 0.6903, 0.5116, 0.6893, 0.5115, 0.672, 0.5008, 0.673, 0.501, 0.6903, 0.501, 0.7058, 0.5111, 0.7048, 0.5116, 0.6893, 0.501, 0.6903, 0.4904, 0.6914, 0.4908, 0.7068, 0.501, 0.7058, 0.515, 0.689, 0.5149, 0.6717, 0.5115, 0.672, 0.5116, 0.6893, 0.515, 0.689, 0.5114, 0.6893, 0.5112, 0.672, 0.5149, 0.6717, 0.515, 0.689, 0.5144, 0.7044, 0.5109, 0.7048, 0.5114, 0.6893, 0.515, 0.689, 0.5116, 0.6893, 0.5111, 0.7048, 0.5144, 0.7044, 0.5007, 0.6903, 0.5005, 0.673, 0.5112, 0.672, 0.5114, 0.6893, 0.5007, 0.6903, 0.4902, 0.6914, 0.4898, 0.6741, 0.5005, 0.673, 0.5007, 0.6903, 0.5007, 0.7058, 0.4906, 0.7068, 0.4902, 0.6914, 0.5007, 0.6903, 0.5114, 0.6893, 0.5109, 0.7048, 0.5007, 0.7058, 0.501, 0.7191, 0.501, 0.7058, 0.4908, 0.7068, 0.4915, 0.7201, 0.501, 0.7191, 0.5104, 0.7181, 0.5111, 0.7048, 0.501, 0.7058, 0.501, 0.7191, 0.501, 0.7295, 0.5093, 0.7285, 0.5104, 0.7181, 0.501, 0.7191, 0.4915, 0.7201, 0.4926, 0.7306, 0.501, 0.7295, 0.5134, 0.7177, 0.5144, 0.7044, 0.5111, 0.7048, 0.5104, 0.7181, 0.5134, 0.7177, 0.5102, 0.7181, 0.5109, 0.7048, 0.5144, 0.7044, 0.5134, 0.7177, 0.512, 0.7282, 0.5091, 0.7285, 0.5102, 0.7181, 0.5134, 0.7177, 0.5104, 0.7181, 0.5093, 0.7285, 0.512, 0.7282, 0.5008, 0.7191, 0.5007, 0.7058, 0.5109, 0.7048, 0.5102, 0.7181, 0.5008, 0.7191, 0.4913, 0.7201, 0.4906, 0.7068, 0.5007, 0.7058, 0.5008, 0.7191, 0.5008, 0.7295, 0.4925, 0.7306, 0.4913, 0.7201, 0.5008, 0.7191, 0.5102, 0.7181, 0.5091, 0.7285, 0.5008, 0.7295, 0.4883, 0.7205, 0.4874, 0.7072, 0.4906, 0.7068, 0.4913, 0.7201, 0.4883, 0.7205, 0.4915, 0.7201, 0.4908, 0.7068, 0.4874, 0.7072, 0.4883, 0.7205, 0.4898, 0.7309, 0.4926, 0.7306, 0.4915, 0.7201, 0.4883, 0.7205, 0.4913, 0.7201, 0.4925, 0.7306, 0.4898, 0.7309, 0.5097, 0.735, 0.512, 0.7282, 0.5093, 0.7285, 0.5075, 0.7354, 0.5097, 0.735, 0.5074, 0.7354, 0.5091, 0.7285, 0.512, 0.7282, 0.5097, 0.735, 0.5061, 0.7392, 0.5051, 0.7384, 0.5074, 0.7354, 0.5097, 0.735, 0.5075, 0.7354, 0.5052, 0.7384, 0.5061, 0.7392, 0.5008, 0.7364, 0.5008, 0.7295, 0.5091, 0.7285, 0.5074, 0.7354, 0.5008, 0.7364, 0.4942, 0.7374, 0.4925, 0.7306, 0.5008, 0.7295, 0.5008, 0.7364, 0.5008, 0.7402, 0.4965, 0.74, 0.4942, 0.7374, 0.5008, 0.7364, 0.5074, 0.7354, 0.5051, 0.7384, 0.5008, 0.7402, 0.492, 0.7378, 0.4898, 0.7309, 0.4925, 0.7306, 0.4942, 0.7374, 0.492, 0.7378, 0.4943, 0.7374, 0.4926, 0.7306, 0.4898, 0.7309, 0.492, 0.7378, 0.4956, 0.7412, 0.4966, 0.74, 0.4943, 0.7374, 0.492, 0.7378, 0.4942, 0.7374, 0.4965, 0.74, 0.4956, 0.7412, 0.501, 0.7364, 0.501, 0.7295, 0.4926, 0.7306, 0.4943, 0.7374, 0.501, 0.7364, 0.5075, 0.7354, 0.5093, 0.7285, 0.501, 0.7295, 0.501, 0.7364, 0.5009, 0.7402, 0.5052, 0.7384, 0.5075, 0.7354, 0.501, 0.7364, 0.4943, 0.7374, 0.4966, 0.74, 0.5009, 0.7402, 0.5009, 0.7415, 0.5009, 0.7402, 0.4966, 0.74, 0.4956, 0.7412, 0.5009, 0.7415, 0.5061, 0.7392, 0.5052, 0.7384, 0.5009, 0.7402, 0.5009, 0.7415, 0.5008, 0.7402, 0.5051, 0.7384, 0.5061, 0.7392, 0.5009, 0.7415, 0.4956, 0.7412, 0.4965, 0.74, 0.5008, 0.7402, 0.5354, 0.6493, 0.5276, 0.6326, 0.5401, 0.6324, 0.5445, 0.6483, 0.5354, 0.6493, 0.5264, 0.6504, 0.522, 0.635, 0.5276, 0.6326, 0.5354, 0.6493, 0.5391, 0.6677, 0.5294, 0.6687, 0.5264, 0.6504, 0.5354, 0.6493, 0.5445, 0.6483, 0.5488, 0.6666, 0.5391, 0.6677, 0.5358, 0.6493, 0.5281, 0.6326, 0.5224, 0.635, 0.5267, 0.6504, 0.5358, 0.6493, 0.5448, 0.6483, 0.5405, 0.6324, 0.5281, 0.6326, 0.5358, 0.6493, 0.5395, 0.6677, 0.5491, 0.6666, 0.5448, 0.6483, 0.5358, 0.6493, 0.5267, 0.6504, 0.5297, 0.6687, 0.5395, 0.6677, 0.5235, 0.6507, 0.5202, 0.6359, 0.522, 0.635, 0.5264, 0.6504, 0.5235, 0.6507, 0.5267, 0.6504, 0.5224, 0.635, 0.5202, 0.6359, 0.5235, 0.6507, 0.5264, 0.6691, 0.5297, 0.6687, 0.5267, 0.6504, 0.5235, 0.6507, 0.5264, 0.6504, 0.5294, 0.6687, 0.5264, 0.6691, 0.5477, 0.648, 0.5444, 0.6324, 0.5405, 0.6324, 0.5448, 0.6483, 0.5477, 0.648, 0.5445, 0.6483, 0.5401, 0.6324, 0.5444, 0.6324, 0.5477, 0.648, 0.5522, 0.6663, 0.5488, 0.6666, 0.5445, 0.6483, 0.5477, 0.648, 0.5448, 0.6483, 0.5491, 0.6666, 0.5522, 0.6663, 0.5542, 0.6807, 0.5522, 0.6663, 0.5491, 0.6666, 0.5512, 0.681, 0.5542, 0.6807, 0.5509, 0.681, 0.5488, 0.6666, 0.5522, 0.6663, 0.5542, 0.6807, 0.5547, 0.6936, 0.5518, 0.6939, 0.5509, 0.681, 0.5542, 0.6807, 0.5512, 0.681, 0.552, 0.6939, 0.5547, 0.6936, 0.5415, 0.6821, 0.5391, 0.6677, 0.5488, 0.6666, 0.5509, 0.681, 0.5415, 0.6821, 0.5322, 0.6831, 0.5294, 0.6687, 0.5391, 0.6677, 0.5415, 0.6821, 0.5433, 0.695, 0.5349, 0.696, 0.5322, 0.6831, 0.5415, 0.6821, 0.5509, 0.681, 0.5518, 0.6939, 0.5433, 0.695, 0.5292, 0.6835, 0.5264, 0.6691, 0.5294, 0.6687, 0.5322, 0.6831, 0.5292, 0.6835, 0.5324, 0.6831, 0.5297, 0.6687, 0.5264, 0.6691, 0.5292, 0.6835, 0.5322, 0.6963, 0.5351, 0.696, 0.5324, 0.6831, 0.5292, 0.6835, 0.5322, 0.6831, 0.5349, 0.696, 0.5322, 0.6963, 0.5418, 0.6821, 0.5395, 0.6677, 0.5297, 0.6687, 0.5324, 0.6831, 0.5418, 0.6821, 0.5512, 0.681, 0.5491, 0.6666, 0.5395, 0.6677, 0.5418, 0.6821, 0.5436, 0.695, 0.552, 0.6939, 0.5512, 0.681, 0.5418, 0.6821, 0.5324, 0.6831, 0.5351, 0.696, 0.5436, 0.695, 0.5451, 0.7087, 0.5433, 0.695, 0.5518, 0.6939, 0.5526, 0.7077, 0.5451, 0.7087, 0.5377, 0.7098, 0.5349, 0.696, 0.5433, 0.695, 0.5451, 0.7087, 0.5464, 0.7202, 0.5402, 0.7213, 0.5377, 0.7098, 0.5451, 0.7087, 0.5526, 0.7077, 0.5527, 0.7192, 0.5464, 0.7202, 0.5353, 0.7101, 0.5322, 0.6963, 0.5349, 0.696, 0.5377, 0.7098, 0.5353, 0.7101, 0.5378, 0.7098, 0.5351, 0.696, 0.5322, 0.6963, 0.5353, 0.7101, 0.5383, 0.7216, 0.5404, 0.7213, 0.5378, 0.7098, 0.5353, 0.7101, 0.5377, 0.7098, 0.5402, 0.7213, 0.5383, 0.7216, 0.5453, 0.7087, 0.5436, 0.695, 0.5351, 0.696, 0.5378, 0.7098, 0.5453, 0.7087, 0.5528, 0.7077, 0.552, 0.6939, 0.5436, 0.695, 0.5453, 0.7087, 0.5467, 0.7202, 0.5528, 0.7192, 0.5528, 0.7077, 0.5453, 0.7087, 0.5378, 0.7098, 0.5404, 0.7213, 0.5467, 0.7202, 0.5552, 0.7073, 0.5547, 0.6936, 0.552, 0.6939, 0.5528, 0.7077, 0.5552, 0.7073, 0.5526, 0.7077, 0.5518, 0.6939, 0.5547, 0.6936, 0.5552, 0.7073, 0.5548, 0.7188, 0.5527, 0.7192, 0.5526, 0.7077, 0.5552, 0.7073, 0.5528, 0.7077, 0.5528, 0.7192, 0.5548, 0.7188, 0.5408, 0.7277, 0.5383, 0.7216, 0.5402, 0.7213, 0.5423, 0.7274, 0.5408, 0.7277, 0.5424, 0.7274, 0.5404, 0.7213, 0.5383, 0.7216, 0.5408, 0.7277, 0.5435, 0.7299, 0.5441, 0.729, 0.5424, 0.7274, 0.5408, 0.7277, 0.5423, 0.7274, 0.544, 0.729, 0.5435, 0.7299, 0.5471, 0.7263, 0.5467, 0.7202, 0.5404, 0.7213, 0.5424, 0.7274, 0.5471, 0.7263, 0.5517, 0.7253, 0.5528, 0.7192, 0.5467, 0.7202, 0.5471, 0.7263, 0.5471, 0.7288, 0.55, 0.7274, 0.5517, 0.7253, 0.5471, 0.7263, 0.5424, 0.7274, 0.5441, 0.729, 0.5471, 0.7288, 0.5532, 0.7249, 0.5548, 0.7188, 0.5528, 0.7192, 0.5517, 0.7253, 0.5532, 0.7249, 0.5516, 0.7253, 0.5527, 0.7192, 0.5548, 0.7188, 0.5532, 0.7249, 0.5505, 0.7278, 0.5499, 0.7274, 0.5516, 0.7253, 0.5532, 0.7249, 0.5517, 0.7253, 0.55, 0.7274, 0.5505, 0.7278, 0.5469, 0.7263, 0.5464, 0.7202, 0.5527, 0.7192, 0.5516, 0.7253, 0.5469, 0.7263, 0.5423, 0.7274, 0.5402, 0.7213, 0.5464, 0.7202, 0.5469, 0.7263, 0.5469, 0.7288, 0.544, 0.729, 0.5423, 0.7274, 0.5469, 0.7263, 0.5516, 0.7253, 0.5499, 0.7274, 0.5469, 0.7288, 0.547, 0.7297, 0.5471, 0.7288, 0.5441, 0.729, 0.5435, 0.7299, 0.547, 0.7297, 0.5505, 0.7278, 0.55, 0.7274, 0.5471, 0.7288, 0.547, 0.7297, 0.5469, 0.7288, 0.5499, 0.7274, 0.5505, 0.7278, 0.547, 0.7297, 0.5435, 0.7299, 0.544, 0.729, 0.5469, 0.7288, 0.5688, 0.6382, 0.5522, 0.627, 0.5512, 0.6284, 0.5596, 0.6393, 0.5688, 0.6382, 0.5778, 0.6372, 0.5704, 0.6234, 0.5522, 0.627, 0.5688, 0.6382, 0.5737, 0.6518, 0.5823, 0.6507, 0.5778, 0.6372, 0.5688, 0.6382, 0.5596, 0.6393, 0.5649, 0.6528, 0.5737, 0.6518, 0.5683, 0.6382, 0.5517, 0.627, 0.57, 0.6234, 0.5775, 0.6372, 0.5683, 0.6382, 0.5593, 0.6393, 0.5508, 0.6284, 0.5517, 0.627, 0.5683, 0.6382, 0.5733, 0.6518, 0.5647, 0.6528, 0.5593, 0.6393, 0.5683, 0.6382, 0.5775, 0.6372, 0.5821, 0.6507, 0.5733, 0.6518, 0.5564, 0.6396, 0.5507, 0.6289, 0.5508, 0.6284, 0.5593, 0.6393, 0.5564, 0.6396, 0.5596, 0.6393, 0.5512, 0.6284, 0.5507, 0.6289, 0.5564, 0.6396, 0.5619, 0.6532, 0.5649, 0.6528, 0.5596, 0.6393, 0.5564, 0.6396, 0.5593, 0.6393, 0.5647, 0.6528, 0.5619, 0.6532, 0.5807, 0.6368, 0.5762, 0.6221, 0.5704, 0.6234, 0.5778, 0.6372, 0.5807, 0.6368, 0.5775, 0.6372, 0.57, 0.6234, 0.5762, 0.6221, 0.5807, 0.6368, 0.5851, 0.6504, 0.5821, 0.6507, 0.5775, 0.6372, 0.5807, 0.6368, 0.5778, 0.6372, 0.5823, 0.6507, 0.5851, 0.6504, 0.5771, 0.6631, 0.5733, 0.6518, 0.5821, 0.6507, 0.5857, 0.662, 0.5771, 0.6631, 0.5686, 0.6641, 0.5647, 0.6528, 0.5733, 0.6518, 0.5771, 0.6631, 0.5801, 0.6724, 0.5719, 0.6735, 0.5686, 0.6641, 0.5771, 0.6631, 0.5857, 0.662, 0.5882, 0.6714, 0.5801, 0.6724, 0.5774, 0.6631, 0.5737, 0.6518, 0.5649, 0.6528, 0.5688, 0.6641, 0.5774, 0.6631, 0.5859, 0.662, 0.5823, 0.6507, 0.5737, 0.6518, 0.5774, 0.6631, 0.5803, 0.6724, 0.5884, 0.6714, 0.5859, 0.662, 0.5774, 0.6631, 0.5688, 0.6641, 0.5721, 0.6735, 0.5803, 0.6724, 0.5658, 0.6644, 0.5619, 0.6532, 0.5647, 0.6528, 0.5686, 0.6641, 0.5658, 0.6644, 0.5688, 0.6641, 0.5649, 0.6528, 0.5619, 0.6532, 0.5658, 0.6644, 0.5693, 0.6738, 0.5721, 0.6735, 0.5688, 0.6641, 0.5658, 0.6644, 0.5686, 0.6641, 0.5719, 0.6735, 0.5693, 0.6738, 0.5887, 0.6617, 0.5851, 0.6504, 0.5823, 0.6507, 0.5859, 0.662, 0.5887, 0.6617, 0.5857, 0.662, 0.5821, 0.6507, 0.5851, 0.6504, 0.5887, 0.6617, 0.5911, 0.671, 0.5882, 0.6714, 0.5857, 0.662, 0.5887, 0.6617, 0.5859, 0.662, 0.5884, 0.6714, 0.5911, 0.671, 0.5824, 0.6803, 0.5801, 0.6724, 0.5882, 0.6714, 0.5894, 0.6792, 0.5824, 0.6803, 0.5755, 0.6813, 0.5719, 0.6735, 0.5801, 0.6724, 0.5824, 0.6803, 0.5843, 0.6862, 0.579, 0.6872, 0.5755, 0.6813, 0.5824, 0.6803, 0.5894, 0.6792, 0.5897, 0.6851, 0.5843, 0.6862, 0.5826, 0.6803, 0.5803, 0.6724, 0.5721, 0.6735, 0.5757, 0.6813, 0.5826, 0.6803, 0.5896, 0.6792, 0.5884, 0.6714, 0.5803, 0.6724, 0.5826, 0.6803, 0.5845, 0.6862, 0.5898, 0.6851, 0.5896, 0.6792, 0.5826, 0.6803, 0.5757, 0.6813, 0.5791, 0.6872, 0.5845, 0.6862, 0.5733, 0.6817, 0.5693, 0.6738, 0.5719, 0.6735, 0.5755, 0.6813, 0.5733, 0.6817, 0.5757, 0.6813, 0.5721, 0.6735, 0.5693, 0.6738, 0.5733, 0.6817, 0.5773, 0.6875, 0.5791, 0.6872, 0.5757, 0.6813, 0.5733, 0.6817, 0.5755, 0.6813, 0.579, 0.6872, 0.5773, 0.6875, 0.5918, 0.6789, 0.5911, 0.671, 0.5884, 0.6714, 0.5896, 0.6792, 0.5918, 0.6789, 0.5894, 0.6792, 0.5882, 0.6714, 0.5911, 0.671, 0.5918, 0.6789, 0.5915, 0.6848, 0.5897, 0.6851, 0.5894, 0.6792, 0.5918, 0.6789, 0.5896, 0.6792, 0.5898, 0.6851, 0.5915, 0.6848, 0.5808, 0.691, 0.5773, 0.6875, 0.579, 0.6872, 0.582, 0.6907, 0.5808, 0.691, 0.5821, 0.6907, 0.5791, 0.6872, 0.5773, 0.6875, 0.5808, 0.691, 0.584, 0.6924, 0.5842, 0.6917, 0.5821, 0.6907, 0.5808, 0.691, 0.582, 0.6907, 0.5841, 0.6917, 0.584, 0.6924, 0.5909, 0.6882, 0.5915, 0.6848, 0.5898, 0.6851, 0.5897, 0.6886, 0.5909, 0.6882, 0.5896, 0.6886, 0.5897, 0.6851, 0.5915, 0.6848, 0.5909, 0.6882, 0.5896, 0.6903, 0.5889, 0.6901, 0.5896, 0.6886, 0.5909, 0.6882, 0.5897, 0.6886, 0.589, 0.6901, 0.5896, 0.6903, 0.5858, 0.6896, 0.5843, 0.6862, 0.5897, 0.6851, 0.5896, 0.6886, 0.5858, 0.6896, 0.582, 0.6907, 0.579, 0.6872, 0.5843, 0.6862, 0.5858, 0.6896, 0.5867, 0.6913, 0.5841, 0.6917, 0.582, 0.6907, 0.5858, 0.6896, 0.5896, 0.6886, 0.5889, 0.6901, 0.5867, 0.6913, 0.5859, 0.6896, 0.5845, 0.6862, 0.5791, 0.6872, 0.5821, 0.6907, 0.5859, 0.6896, 0.5897, 0.6886, 0.5898, 0.6851, 0.5845, 0.6862, 0.5859, 0.6896, 0.5868, 0.6913, 0.589, 0.6901, 0.5897, 0.6886, 0.5859, 0.6896, 0.5821, 0.6907, 0.5842, 0.6917, 0.5868, 0.6913, 0.5871, 0.6919, 0.5868, 0.6913, 0.5842, 0.6917, 0.584, 0.6924, 0.5871, 0.6919, 0.5896, 0.6903, 0.589, 0.6901, 0.5868, 0.6913, 0.5871, 0.6919, 0.5867, 0.6913, 0.5889, 0.6901, 0.5896, 0.6903, 0.5871, 0.6919, 0.584, 0.6924, 0.5841, 0.6917, 0.5867, 0.6913, 0.5447, 0.4872, 0.5488, 0.5043, 0.5407, 0.503, 0.5324, 0.493, 0.5447, 0.4872, 0.5353, 0.4912, 0.5391, 0.5087, 0.5488, 0.5043, 0.4559, 0.5152, 0.4446, 0.5329, 0.4544, 0.5338, 0.468, 0.5118, 0.4559, 0.5152, 0.4666, 0.5116, 0.4529, 0.5336, 0.4446, 0.5329, 0.4973, 0.5008, 0.4964, 0.5184, 0.4529, 0.5336, 0.4666, 0.5116, 0.4973, 0.5008, 0.5324, 0.493, 0.5407, 0.503, 0.4964, 0.5184, 0.5447, 0.4872, 0.5324, 0.493, 0.5243, 0.02187, 0.5336, 0.01749, 0.4666, 0.5116, 0.4559, 0.5152, 0.4647, 0.03866, 0.4728, 0.03594, 0.4559, 0.5152, 0.468, 0.5118, 0.4738, 0.0361, 0.4647, 0.03866, 0.5324, 0.493, 0.4973, 0.5008, 0.4978, 0.02776, 0.5243, 0.02187, 0.468, 0.5118, 0.5009, 0.5016, 0.5005, 0.02839, 0.4738, 0.0361, 0.4973, 0.5008, 0.4666, 0.5116, 0.4728, 0.03594, 0.4978, 0.02776, 0.5009, 0.5016, 0.5353, 0.4912, 0.5265, 0.02053, 0.5005, 0.02839, 0.5353, 0.4912, 0.5447, 0.4872, 0.5336, 0.01749, 0.5265, 0.02053])
me_cube_001.use_remesh_preserve_volume = False
me_cube_001.use_remesh_preserve_attributes = False
me_cube_001.use_mirror_vertex_groups = False
me_cube_001.update()
me_cube_002 = bpy.data.meshes.new('Cube.002')
me_cube_002.from_pydata([(-1.068, -0.489, -2.068), (-1.068, -0.489, 2.068), (-0.9033, 0.02492, -1.389), (-0.9033, 0.02492, 1.38), (0.8357, -1.235, -1.665), (1.041, -1.169, 2.068), (1.28, 0.03651, -1.073), (1.28, 0.03651, 0.6826), (-0.9993, 0.418, 1.164), (-0.9993, 0.418, -1.164), (1.37, 0.643, 1.164), (1.37, 0.643, -1.164), (-0.9712, 1.605, 0.6921), (-0.9712, 1.605, -1.408), (1.505, 1.221, 0.6921), (1.505, 1.221, -1.408), (-1.554, -0.1008, -1.073), (-1.554, -0.1008, 1.073), (-1.493, 0.5571, -1.389), (-1.493, 0.5571, 1.38), (-1.447, 1.028, 1.164), (-1.447, 1.028, -1.164), (-1.808, 0.5632, -1.073), (-1.808, 0.5632, 1.073), (-1.932, 0.9695, -1.389), (-1.932, 0.9695, 1.38), (-1.948, 1.424, 1.164), (-1.948, 1.424, -1.164), (-2.301, 1.297, -0.2995), (-2.301, 1.297, 0.2976), (-2.255, 1.335, -0.3873), (-2.255, 1.335, 0.383), (-2.26, 1.461, 0.3229), (-2.26, 1.461, -0.3249), (-2.312, 1.373, -0.05925), (-2.312, 1.373, 0.05668), (-2.303, 1.381, -0.07629), (-2.303, 1.381, 0.07328), (-2.304, 1.405, 0.06161), (-2.304, 1.405, -0.06418), (-0.4329, 1.55, 0.6921), (-0.2714, 1.495, 0.6921), (0.2371, 1.44, 0.6921), (0.4141, 1.385, 0.6921), (0.834, 1.331, 0.6921), (0.9971, 1.276, 0.6921), (0.9971, 1.276, -1.408), (0.834, 1.331, -1.408), (0.4141, 1.385, -1.408), (0.2371, 1.44, -1.408), (-0.2714, 1.495, -1.408), (-0.4329, 1.55, -1.408), (-1.054, 2.187, 0.4862), (-1.054, 2.187, -0.887), (-0.4608, 2.132, 0.4862), (-0.4608, 2.132, -0.887), (-1.018, 2.732, 0.1284), (-1.018, 2.732, -0.7625), (-0.5522, 2.677, 0.1284), (-0.5522, 2.677, -0.7625), (-1.027, 3.138, -0.1007), (-1.027, 3.138, -0.7625), (-0.5614, 3.084, -0.1007), (-0.5614, 3.084, -0.7625), (-0.9305, 3.385, -0.07468), (-0.9305, 3.385, -0.7625), (-0.6584, 3.33, -0.07468), (-0.6584, 3.33, -0.7625), (-0.2652, 2.27, 0.4862), (0.3109, 2.215, 0.4862), (0.3109, 2.215, -0.887), (-0.2652, 2.27, -0.887), (-0.2471, 2.923, 0.1284), (0.2929, 2.868, 0.1284), (0.2929, 2.868, -0.7625), (-0.2471, 2.923, -0.7625), (-0.2042, 3.406, 0.02072), (0.25, 3.352, 0.02072), (0.25, 3.352, -0.7625), (-0.2042, 3.406, -0.7625), (-0.09859, 3.607, 0.04675), (0.1444, 3.552, 0.04675), (0.1444, 3.552, -0.7625), (-0.09859, 3.607, -0.7625), (0.5258, 2.187, 0.4862), (1.062, 2.133, 0.4862), (1.062, 2.133, -0.887), (0.5258, 2.187, -0.887), (0.6396, 2.679, 0.1284), (1.089, 2.624, 0.1284), (1.089, 2.624, -0.7625), (0.6396, 2.679, -0.7625), (0.7661, 3.241, 0.03084), (1.103, 3.186, 0.03084), (1.103, 3.186, -0.7625), (0.7661, 3.241, -0.7625), (0.8578, 3.374, 0.05687), (1.011, 3.319, 0.05687), (1.011, 3.319, -0.7625), (0.8578, 3.374, -0.7625), (1.695, 1.803, 0.4862), (1.695, 1.803, -0.887), (1.243, 1.857, 0.4862), (1.243, 1.857, -0.887), (1.821, 2.203, 0.1284), (1.821, 2.203, -0.7625), (1.37, 2.257, 0.1284), (1.37, 2.257, -0.7625), (1.819, 2.483, -0.09059), (1.819, 2.483, -0.7625), (1.539, 2.538, -0.09059), (1.539, 2.538, -0.7625), (1.788, 2.572, -0.06456), (1.788, 2.572, -0.7625), (1.666, 2.627, -0.06456), (1.666, 2.627, -0.7625), (-0.76, -1.294, -1.665), (-0.76, -1.294, 1.464), (0.8357, -1.688, -1.665), (0.8357, -1.688, 1.464), (0.7587, -4.973, -1.514), (-0.6445, -8.21, -1.514), (-0.6445, -8.21, 1.238), (0.7587, -8.556, -1.514), (0.7587, -8.556, 1.238)], [], [(2, 0, 16, 18), (7, 6, 11, 10), (7, 5, 4, 6), (5, 1, 117, 119), (0, 2, 6, 4), (5, 7, 3, 1), (10, 11, 15, 14), (6, 2, 9, 11), (3, 7, 10, 8), (9, 2, 18, 21), (51, 13, 53, 55), (9, 8, 12, 13), (11, 9, 13, 51, 50, 49, 48, 47, 46, 15), (8, 10, 14, 45, 44, 43, 42, 41, 40, 12), (1, 3, 19, 17), (8, 9, 21, 20), (3, 8, 20, 19), (0, 1, 17, 16), (19, 20, 26, 25), (20, 21, 27, 26), (17, 19, 25, 23), (16, 17, 23, 22), (21, 18, 24, 27), (18, 16, 22, 24), (27, 24, 30, 33), (24, 22, 28, 30), (22, 23, 29, 28), (25, 26, 32, 31), (26, 27, 33, 32), (23, 25, 31, 29), (32, 33, 39, 38), (29, 31, 37, 35), (33, 30, 36, 39), (30, 28, 34, 36), (28, 29, 35, 34), (31, 32, 38, 37), (34, 35, 37, 38, 39, 36), (12, 40, 54, 52), (40, 41, 50, 51), (13, 12, 52, 53), (42, 43, 48, 49), (40, 51, 55, 54), (44, 45, 46, 47), (54, 55, 59, 58), (55, 53, 57, 59), (52, 54, 58, 56), (53, 52, 56, 57), (56, 58, 62, 60), (57, 56, 60, 61), (58, 59, 63, 62), (59, 57, 61, 63), (60, 62, 66, 64), (61, 60, 64, 65), (62, 63, 67, 66), (63, 61, 65, 67), (65, 64, 66, 67), (42, 49, 70, 69), (49, 50, 71, 70), (41, 42, 69, 68), (50, 41, 68, 71), (71, 68, 72, 75), (68, 69, 73, 72), (69, 70, 74, 73), (70, 71, 75, 74), (72, 73, 77, 76), (73, 74, 78, 77), (74, 75, 79, 78), (75, 72, 76, 79), (77, 78, 82, 81), (78, 79, 83, 82), (79, 76, 80, 83), (76, 77, 81, 80), (80, 81, 82, 83), (47, 48, 87, 86), (43, 44, 85, 84), (48, 43, 84, 87), (44, 47, 86, 85), (85, 86, 90, 89), (86, 87, 91, 90), (87, 84, 88, 91), (84, 85, 89, 88), (90, 91, 95, 94), (91, 88, 92, 95), (88, 89, 93, 92), (89, 90, 94, 93), (95, 92, 96, 99), (92, 93, 97, 96), (93, 94, 98, 97), (94, 95, 99, 98), (96, 97, 98, 99), (45, 14, 100, 102), (15, 46, 103, 101), (46, 45, 102, 103), (14, 15, 101, 100), (101, 103, 107, 105), (102, 100, 104, 106), (103, 102, 106, 107), (100, 101, 105, 104), (105, 107, 111, 109), (106, 104, 108, 110), (107, 106, 110, 111), (104, 105, 109, 108), (111, 110, 114, 115), (108, 109, 113, 112), (109, 111, 115, 113), (110, 108, 112, 114), (114, 112, 113, 115), (4, 5, 119, 118), (1, 0, 116, 117), (0, 4, 118, 116), (117, 116, 121, 122), (116, 118, 123, 121), (118, 119, 124, 123), (118, 4, 120, 123), (119, 117, 122, 124)])
me_cube_002.use_remesh_preserve_volume = False
me_cube_002.use_remesh_preserve_attributes = False
me_cube_002.use_mirror_vertex_groups = False
me_cube_002.update()
arm_armature = bpy.data.armatures.new('Armature')  # bones are not reproduced

# ---- objects
ob_armature = bpy.data.objects.new('Armature', arm_armature)
ob_cube = bpy.data.objects.new('Cube', me_cube_001)
ob_cube_001 = bpy.data.objects.new('Cube.001', me_cube_002)

# ---- transforms, parenting, visibility, modifiers, constraints
ob_armature.location = (-0.04516, -0.3669, -0.4724)
ob_armature.show_in_front = True
ob_armature.lineart.crease_threshold = 0.0
ob_cube.parent = ob_armature
ob_cube.matrix_parent_inverse = Matrix(((1.0, 0.0, 0.0, 0.04516), (0.0, 1.0, 0.0, 0.3669), (0.0, 0.0, 1.0, 0.4724), (0.0, 0.0, 0.0, 1.0)))
ob_cube.location = (-1.328, -0.3906, 0.1427)
ob_cube.rotation_euler = (1.571, -0.0, 0.0)
ob_cube.scale = (0.3871, 0.3871, 0.1235)
ob_cube.lineart.crease_threshold = 0.0
_vg = ob_cube.vertex_groups.new(name='Bone')
for _i, _w in zip([6, 13, 15, 17, 18, 115, 118, 121, 123, 124, 131, 132, 138, 139, 150, 187, 340, 345, 346, 349], [0.6596, 0.6092, 0.02231, 0.05029, 0.0224, 0.02981, 0.09709, 0.05627, 0.1335, 0.1418, 0.07162, 0.06575, 0.784, 0.02076, 0.02608, 0.02549, 0.006229, 0.1757, 0.03551, 0.104]): _vg.add([_i], _w, 'REPLACE')
_vg = ob_cube.vertex_groups.new(name='Bone.001')
for _i, _w in zip([12, 13, 14, 39, 40, 41, 43, 61, 124, 130, 132, 135, 138, 139, 187, 188, 189, 197, 198, 199, 200, 205, 206, 207, 208, 209, 210, 211, 212, 243, 244, 345, 346, 349, 350, 377, 378, 386, 387, 388, 389, 390, 391, 392], [0.845, 0.2174, 0.03559, 0.8392, 0.5857, 0.5603, 0.8632, 0.05084, 0.07076, 0.06405, 0.8756, 0.7632, 0.08489, 0.8535, 0.7464, 0.3899, 0.05704, 0.08289, 0.4225, 0.8251, 0.3043, 0.1058, 0.11, 0.1242, 0.1374, 0.8355, 0.7573, 0.8342, 0.7499, 0.03921, 0.02282, 0.005774, 0.1732, 0.8799, 0.9656, 0.7377, 0.2115, 0.00359, 0.2427, 0.7331, 0.1189, 0.1124, 0.1328, 0.1244]): _vg.add([_i], _w, 'REPLACE')
_vg = ob_cube.vertex_groups.new(name='Bone.011')
for _i, _w in zip([12, 39, 41, 43, 45, 46, 47, 48, 51, 132, 205, 206, 207, 208, 209, 210, 211, 212, 213, 214, 215, 216, 217, 218, 219, 220, 389, 390, 391, 392, 393, 394, 395, 396], [0.1398, 0.1381, 0.4293, 0.1043, 0.8685, 0.898, 0.8912, 0.8334, 0.003082, 0.04849, 0.8658, 0.8751, 0.8578, 0.8431, 0.1202, 0.2335, 0.1213, 0.2321, 0.1186, 0.09489, 0.07466, 0.1523, 0.8706, 0.869, 0.8432, 0.842, 0.8566, 0.865, 0.8474, 0.857, 0.1083, 0.1124, 0.1297, 0.1332]): _vg.add([_i], _w, 'REPLACE')
_vg = ob_cube.vertex_groups.new(name='Bone.012')
for _i, _w in zip([45, 46, 47, 48, 49, 50, 51, 52, 53, 54, 55, 56, 57, 205, 213, 214, 215, 216, 217, 218, 219, 220, 221, 222, 223, 224, 225, 226, 227, 228, 229, 230, 231, 232, 233, 234, 235, 236, 393, 394, 395, 396, 397, 398, 399, 400, 401, 402, 403, 404], [0.1091, 0.09073, 0.09499, 0.1503, 0.9951, 0.9803, 0.9729, 0.9877, 0.9999, 0.9988, 0.9986, 0.9993, 0.9998, 0.003828, 0.8791, 0.9037, 0.924, 0.8442, 0.1082, 0.1116, 0.1406, 0.1398, 0.9957, 0.9975, 0.9996, 0.9943, 0.9822, 0.9785, 0.9808, 0.976, 0.9995, 0.9996, 0.9998, 0.9996, 0.999, 0.9991, 0.9988, 0.9987, 0.8894, 0.8854, 0.8674, 0.8641, 0.9963, 0.9959, 0.9963, 0.9955, 0.9996, 0.9994, 0.9997, 0.9995]): _vg.add([_i], _w, 'REPLACE')
_vg = ob_cube.vertex_groups.new(name='Bone.002')
for _i, _w in zip([4, 6, 7, 9, 10, 14, 15, 40, 42, 44, 113, 116, 117, 118, 119, 122, 123, 125, 127, 128, 129, 130, 131, 133, 135, 136, 137, 138, 139, 187, 188, 189, 190, 191, 192, 193, 194, 195, 196, 197, 198, 199, 200, 201, 202, 203, 204, 338, 339, 340, 342, 343, 344, 345, 346, 347, 377, 378, 379, 380, 381, 382, 383, 384, 385, 386, 387, 388], [0.0002762, 0.1286, 0.7023, 0.9196, 0.8881, 0.7607, 0.7544, 0.0556, 0.3156, 0.04618, 0.0798, 0.847, 0.003043, 0.807, 0.07708, 0.1855, 0.002644, 0.8865, 0.921, 0.02072, 0.0406, 0.08613, 0.1081, 0.1162, 0.1015, 0.02049, 0.01852, 0.0371, 0.02341, 0.09992, 0.283, 0.1672, 0.3012, 0.1516, 0.223, 0.1132, 0.2562, 0.1959, 0.4547, 0.2019, 0.2881, 0.0043, 0.04653, 0.08611, 0.09005, 0.007707, 0.009939, 0.01772, 0.05504, 0.09698, 0.01315, 0.05443, 0.05912, 0.0517, 0.0326, 0.01992, 0.06379, 0.08817, 0.09239, 0.08979, 0.02999, 0.04051, 0.05509, 0.06887, 0.1601, 0.1511, 0.1028, 0.06677]): _vg.add([_i], _w, 'REPLACE')
_vg = ob_cube.vertex_groups.new(name='Bone.003')
for _i, _w in zip([14, 15, 40, 42, 58, 59, 60, 61, 135, 187, 188, 189, 190, 191, 194, 195, 196, 197, 198, 199, 200, 201, 202, 209, 237, 238, 239, 240, 241, 242, 243, 244, 377, 378, 379, 380, 385, 386, 387, 388, 405, 406, 407, 408], [0.08512, 0.07936, 0.3191, 0.3058, 0.9045, 0.8399, 0.8645, 0.8019, 0.09042, 0.07687, 0.2502, 0.7051, 0.239, 0.0144, 0.01138, 0.03944, 0.227, 0.6486, 0.229, 0.1141, 0.5994, 0.8072, 0.07916, 0.005642, 0.07951, 0.07929, 0.09459, 0.09444, 0.8892, 0.8686, 0.7981, 0.8166, 0.1463, 0.6506, 0.778, 0.0662, 0.08463, 0.7172, 0.6047, 0.1595, 0.09181, 0.09039, 0.09087, 0.09213]): _vg.add([_i], _w, 'REPLACE')
_vg = ob_cube.vertex_groups.new(name='Bone.013')
for _i, _w in zip([58, 59, 60, 61, 62, 63, 64, 65, 200, 237, 238, 239, 240, 241, 242, 243, 244, 245, 246, 247, 248, 249, 250, 251, 252, 405, 406, 407, 408, 409, 410, 411, 412], [0.07273, 0.1053, 0.0953, 0.1305, 0.8606, 0.9259, 0.8918, 0.9144, 0.01098, 0.9094, 0.9074, 0.882, 0.8929, 0.08223, 0.09073, 0.1308, 0.1253, 0.0517, 0.08197, 0.1159, 0.123, 0.868, 0.8746, 0.9004, 0.8923, 0.8892, 0.8979, 0.8958, 0.8868, 0.1043, 0.1019, 0.1101, 0.111]): _vg.add([_i], _w, 'REPLACE')
_vg = ob_cube.vertex_groups.new(name='Bone.014')
for _i, _w in zip([62, 63, 64, 65, 66, 67, 68, 69, 70, 71, 72, 73, 74, 245, 246, 247, 248, 249, 250, 251, 252, 253, 254, 255, 256, 257, 258, 259, 260, 261, 262, 263, 264, 265, 266, 267, 268, 409, 410, 411, 412, 413, 414, 415, 416, 417, 418, 419, 420], [0.1272, 0.06774, 0.09667, 0.07831, 0.9968, 0.9818, 0.9903, 0.9823, 0.9992, 0.9994, 0.999, 0.9999, 0.9998, 0.9479, 0.9173, 0.8825, 0.8755, 0.1202, 0.1138, 0.08929, 0.09697, 0.9996, 0.9981, 0.9965, 0.9966, 0.9851, 0.9862, 0.9833, 0.9832, 0.9999, 0.9997, 0.9996, 0.9998, 0.9995, 0.9991, 0.999, 0.9993, 0.8943, 0.897, 0.8886, 0.8875, 0.9973, 0.9981, 0.9972, 0.9967, 0.9997, 0.9998, 0.9996, 0.9995]): _vg.add([_i], _w, 'REPLACE')
_vg = ob_cube.vertex_groups.new(name='Bone.004')
for _i, _w in zip([15, 44, 133, 190, 191, 192, 193, 194, 203, 204, 379, 380, 381, 382, 383, 384], [0.02339, 0.1768, 0.0412, 0.151, 0.01257, 0.1326, 0.039, 0.09106, 0.06588, 0.08535, 0.01207, 0.02971, 0.05458, 0.08705, 0.07848, 0.04286]): _vg.add([_i], _w, 'REPLACE')
_vg = ob_cube.vertex_groups.new(name='Bone.005')
for _i, _w in zip([14, 15, 42, 44, 75, 76, 77, 78, 94, 133, 189, 190, 191, 192, 193, 194, 195, 196, 197, 198, 201, 202, 203, 204, 269, 270, 271, 272, 273, 274, 275, 276, 305, 308, 352, 379, 380, 381, 382, 383, 384, 385, 386, 421, 422, 423, 424], [0.07724, 0.07284, 0.3437, 0.3521, 0.8509, 0.8868, 0.9057, 0.8648, 0.0203, 0.08538, 0.007861, 0.2745, 0.7205, 0.245, 0.1074, 0.2253, 0.6495, 0.261, 0.02514, 0.001551, 0.08232, 0.8061, 0.7168, 0.1718, 0.0787, 0.09029, 0.1024, 0.08242, 0.8365, 0.8642, 0.8951, 0.8652, 0.009331, 0.02793, 0.01051, 0.06577, 0.7745, 0.7362, 0.1618, 0.1821, 0.6723, 0.6976, 0.07931, 0.09555, 0.08004, 0.08762, 0.1029]): _vg.add([_i], _w, 'REPLACE')
_vg = ob_cube.vertex_groups.new(name='Bone.015')
for _i, _w in zip([75, 76, 77, 78, 79, 80, 81, 82, 269, 270, 271, 272, 273, 274, 275, 276, 277, 278, 279, 280, 281, 282, 283, 284, 421, 422, 423, 424, 425, 426, 427, 428], [0.1009, 0.08372, 0.07136, 0.1011, 0.8699, 0.8818, 0.8612, 0.9159, 0.91, 0.8917, 0.8793, 0.8993, 0.116, 0.09242, 0.07802, 0.1024, 0.05283, 0.1034, 0.1359, 0.1067, 0.8849, 0.8651, 0.8578, 0.8766, 0.8892, 0.9053, 0.8931, 0.8772, 0.1151, 0.08486, 0.108, 0.1306]): _vg.add([_i], _w, 'REPLACE')
_vg = ob_cube.vertex_groups.new(name='Bone.016')
for _i, _w in zip([79, 80, 81, 82, 83, 84, 85, 86, 87, 88, 89, 90, 91, 277, 278, 279, 280, 281, 282, 283, 284, 285, 286, 287, 288, 289, 290, 291, 292, 293, 294, 295, 296, 297, 298, 299, 300, 425, 426, 427, 428, 429, 430, 431, 432, 433, 434, 435, 436], [0.1192, 0.1072, 0.1233, 0.07695, 0.9884, 0.9835, 0.9975, 0.9892, 0.9994, 0.9999, 0.9997, 0.9993, 0.9998, 0.9467, 0.8952, 0.8618, 0.892, 0.1053, 0.1229, 0.1266, 0.1099, 0.9998, 0.9981, 0.9977, 0.9986, 0.9878, 0.9835, 0.9879, 0.9931, 0.9999, 0.9996, 0.9997, 0.9998, 0.9992, 0.9996, 0.9999, 0.9994, 0.8831, 0.9142, 0.8905, 0.8672, 0.9986, 0.9994, 0.9982, 0.9976, 0.9998, 0.9999, 0.9996, 0.9995]): _vg.add([_i], _w, 'REPLACE')
_vg = ob_cube.vertex_groups.new(name='Bone.006')
for _i, _w in zip([3, 4, 6, 7, 8, 9, 10, 14, 15, 44, 93, 109, 116, 117, 118, 119, 120, 121, 122, 125, 126, 127, 128, 129, 133, 134, 136, 137, 192, 193, 194, 204, 307, 308, 333, 335, 341, 342, 343, 344, 347, 348, 351, 352, 382, 383, 384], [0.977, 0.8793, 0.03685, 0.06483, 0.8781, 0.01882, 0.05444, 0.02396, 0.02035, 0.0428, 0.0331, 0.0245, 0.0669, 0.9593, 0.04158, 0.8187, 0.5924, 0.8472, 0.04496, 0.04441, 0.9655, 0.01492, 0.9598, 0.9462, 0.07266, 0.1193, 0.8179, 0.8285, 0.01679, 0.1743, 0.1235, 0.04724, 0.01601, 0.04298, 0.02358, 0.01538, 0.546, 0.5663, 0.937, 0.9239, 0.9452, 0.9627, 0.1475, 0.2285, 0.04198, 0.2064, 0.04991]): _vg.add([_i], _w, 'REPLACE')
_vg = ob_cube.vertex_groups.new(name='Bone.007')
for _i, _w in zip([8, 44, 92, 93, 94, 95, 98, 133, 134, 136, 137, 191, 192, 193, 194, 195, 203, 204, 301, 302, 303, 304, 305, 306, 307, 308, 314, 315, 351, 352, 381, 382, 383, 384, 437, 438, 439, 440], [0.1141, 0.3418, 0.8701, 0.8065, 0.8014, 0.8756, 0.01206, 0.6463, 0.869, 0.1252, 0.1214, 0.02186, 0.3163, 0.5174, 0.2407, 0.02649, 0.134, 0.6234, 0.1105, 0.08746, 0.1355, 0.139, 0.8157, 0.8605, 0.8089, 0.7496, 0.0136, 0.002996, 0.8571, 0.7615, 0.1271, 0.6285, 0.4362, 0.118, 0.08741, 0.1101, 0.1309, 0.1427]): _vg.add([_i], _w, 'REPLACE')
_vg = ob_cube.vertex_groups.new(name='Bone.017')
for _i, _w in zip([92, 93, 94, 95, 96, 97, 98, 99, 100, 102, 204, 301, 302, 303, 304, 305, 306, 307, 308, 309, 310, 311, 312, 313, 314, 315, 316, 321, 322, 323, 383, 437, 438, 439, 440, 441, 442, 443, 444], [0.1015, 0.131, 0.1178, 0.1085, 0.8224, 0.8872, 0.8074, 0.8587, 0.04313, 0.07207, 0.01007, 0.8709, 0.8925, 0.8272, 0.8223, 0.1136, 0.1211, 0.1509, 0.1309, 0.09808, 0.119, 0.1821, 0.2384, 0.8247, 0.7948, 0.83, 0.8751, 0.01512, 0.06989, 0.05751, 0.0008443, 0.8967, 0.861, 0.8395, 0.8133, 0.08323, 0.1439, 0.208, 0.2254]): _vg.add([_i], _w, 'REPLACE')
_vg = ob_cube.vertex_groups.new(name='Bone.018')
for _i, _w in zip([96, 97, 98, 99, 100, 101, 102, 103, 104, 105, 106, 107, 108, 303, 304, 309, 310, 311, 312, 313, 314, 315, 316, 317, 318, 319, 320, 321, 322, 323, 324, 325, 326, 327, 328, 329, 330, 331, 332, 440, 441, 442, 443, 444, 445, 446, 447, 448, 449, 450, 451, 452], [0.1537, 0.1002, 0.1587, 0.1312, 0.9521, 0.988, 0.9253, 0.978, 0.9889, 0.9964, 0.9903, 0.9983, 0.9961, 0.004473, 0.001369, 0.9002, 0.8793, 0.8125, 0.7524, 0.1583, 0.1702, 0.1416, 0.1148, 0.9962, 0.9935, 0.9821, 0.9745, 0.9667, 0.9276, 0.9406, 0.9913, 0.998, 0.9969, 0.9929, 0.9939, 0.9876, 0.9927, 0.9993, 0.9926, 0.005811, 0.9158, 0.8533, 0.7853, 0.766, 0.999, 0.9883, 0.9829, 0.9756, 0.9987, 0.9943, 0.9956, 0.9918]): _vg.add([_i], _w, 'REPLACE')
_vg = ob_cube.vertex_groups.new(name='Bone.008')
for _i, _w in zip([2, 5, 6, 7, 10, 11, 13, 16, 17, 18, 19, 22, 23, 25, 110, 111, 112, 113, 114, 115, 116, 118, 122, 123, 124, 125, 130, 131, 138, 139, 140, 141, 143, 144, 145, 146, 147, 148, 149, 150, 157, 160, 161, 162, 333, 334, 336, 337, 338, 339, 340, 341, 342, 345, 346, 353, 354, 355, 356, 357, 358, 359], [0.9141, 0.1636, 0.1292, 0.1586, 0.03323, 0.4698, 0.09078, 0.8082, 0.1497, 0.2956, 0.9373, 0.05999, 0.1729, 0.07026, 0.9058, 0.137, 0.9631, 0.8709, 0.7899, 0.9249, 0.06517, 0.0349, 0.4731, 0.5739, 0.4054, 0.003912, 0.7649, 0.7121, 0.05714, 0.05105, 0.3809, 0.5012, 0.1099, 0.08245, 0.2296, 0.7598, 0.94, 0.8824, 0.6066, 0.1908, 0.01894, 0.2048, 0.1991, 0.05081, 0.02129, 0.8115, 0.8126, 0.9813, 0.9435, 0.8836, 0.8228, 0.03229, 0.05213, 0.6069, 0.6393, 0.7747, 0.6879, 0.1803, 0.1383, 0.01328, 0.004402, 0.001483]): _vg.add([_i], _w, 'REPLACE')
_vg = ob_cube.vertex_groups.new(name='Bone.009')
for _i, _w in zip([2, 11, 13, 16, 17, 18, 19, 20, 21, 22, 23, 24, 25, 27, 28, 31, 114, 124, 130, 131, 140, 141, 142, 143, 144, 145, 146, 147, 148, 149, 150, 151, 152, 153, 155, 156, 157, 158, 159, 160, 161, 162, 170, 171, 172, 173, 340, 345, 346, 353, 354, 355, 356, 357, 358, 359, 360, 361, 362, 363, 364], [0.07102, 0.4918, 0.05782, 0.1548, 0.733, 0.6185, 0.05329, 0.2697, 0.1121, 0.8173, 0.8091, 0.3222, 0.8582, 0.04143, 0.06811, 0.00918, 0.202, 0.3437, 0.05732, 0.08476, 0.5684, 0.4827, 0.7587, 0.7108, 0.702, 0.6864, 0.2169, 0.05217, 0.09599, 0.334, 0.695, 0.8925, 0.4123, 0.4488, 0.1134, 0.08974, 0.5022, 0.1657, 0.1898, 0.7337, 0.7654, 0.6033, 0.02999, 0.09869, 0.08607, 0.00592, 0.02152, 0.1305, 0.1027, 0.2203, 0.2946, 0.7902, 0.7846, 0.732, 0.7527, 0.7838, 0.7691, 0.2026, 0.1601, 0.0112, 0.02629]): _vg.add([_i], _w, 'REPLACE')
_vg = ob_cube.vertex_groups.new(name='Bone.019')
for _i, _w in zip([17, 18, 20, 21, 22, 24, 25, 26, 27, 28, 29, 31, 35, 140, 142, 143, 144, 145, 150, 151, 152, 153, 154, 155, 156, 157, 158, 159, 160, 161, 162, 163, 164, 165, 167, 168, 169, 170, 171, 172, 173, 174, 356, 357, 358, 359, 360, 361, 362, 363, 364, 365, 366, 367, 368], [0.02758, 0.005057, 0.6925, 0.7668, 0.115, 0.6305, 0.06689, 0.3476, 0.7841, 0.8742, 0.34, 0.8146, 0.0003247, 0.02337, 0.1829, 0.1598, 0.191, 0.02642, 0.05317, 0.08442, 0.5438, 0.4974, 0.174, 0.669, 0.705, 0.4463, 0.7413, 0.7084, 0.05604, 0.01558, 0.3249, 0.08493, 0.111, 0.1194, 0.07029, 0.06112, 0.1867, 0.584, 0.7998, 0.8236, 0.604, 0.1781, 0.0586, 0.2099, 0.193, 0.1844, 0.2025, 0.7422, 0.7996, 0.6705, 0.6469, 0.1054, 0.09862, 0.08403, 0.0728]): _vg.add([_i], _w, 'REPLACE')
_vg = ob_cube.vertex_groups.new(name='Bone.020')
for _i, _w in zip([0, 1, 20, 21, 24, 26, 27, 28, 29, 30, 31, 32, 33, 34, 35, 36, 37, 38, 153, 154, 155, 156, 158, 159, 163, 164, 165, 166, 167, 168, 169, 170, 171, 172, 173, 174, 175, 176, 177, 178, 179, 180, 181, 182, 183, 184, 185, 186, 361, 362, 363, 364, 365, 366, 367, 368, 369, 370, 371, 372, 373, 374, 375, 376], [1.0, 1.0, 0.004709, 0.116, 0.01709, 0.64, 0.1677, 0.05568, 0.6521, 0.977, 0.1545, 0.9964, 0.9778, 0.9841, 0.9733, 0.9827, 0.9884, 0.9915, 0.009802, 0.8102, 0.2127, 0.202, 0.08505, 0.09307, 0.9091, 0.8839, 0.873, 0.9963, 0.9263, 0.9368, 0.804, 0.3741, 0.09782, 0.0874, 0.3669, 0.8153, 0.9883, 0.9887, 0.987, 0.9937, 0.99, 0.9916, 0.9927, 0.99, 0.9789, 0.9804, 0.9754, 0.9759, 0.04348, 0.02102, 0.2975, 0.3132, 0.8871, 0.8958, 0.9112, 0.924, 0.9844, 0.9777, 0.9851, 0.9866, 0.9858, 0.9884, 0.9936, 0.9921]): _vg.add([_i], _w, 'REPLACE')
_vg = ob_cube.vertex_groups.new(name='Bone.010')
for _i, _w in zip([4, 5, 6, 7, 109, 110, 111, 119, 120, 121, 122, 123, 333, 334, 335, 336, 341, 342, 453, 454, 455, 456, 457, 458, 459, 460], [0.0733, 0.8141, 0.02639, 0.0703, 0.9447, 0.08974, 0.8485, 0.0772, 0.3731, 0.05916, 0.2917, 0.2412, 0.9236, 0.1806, 0.9418, 0.1822, 0.402, 0.3488, 1.047, 1.051, 1.044, 1.053, 1.049, 1.042, 1.052, 1.053]): _vg.add([_i], _w, 'REPLACE')
_m = ob_cube.modifiers.new('Armature', 'ARMATURE')
_m.object = ob_armature
ob_cube_001.location = (2.321, -0.3906, 0.1427)
ob_cube_001.scale = (0.3871, 0.3871, 0.1235)
ob_cube_001.lineart.crease_threshold = 0.0

# ---- collection membership
col_collection_1.objects.link(ob_armature)
col_collection_1.objects.link(ob_cube)
col_collection_1.objects.link(ob_cube_001)

# ---- scene / render settings (as saved in the file)
scene.frame_start = 1; scene.frame_end = 250; scene.frame_set(1)
scene.render.engine = 'BLENDER_EEVEE_NEXT'
scene.render.resolution_percentage = 50
scene.render.dither_intensity = 0.0
scene.cycles.use_denoising = False
scene.cycles.samples = 10
scene.cycles.sampling_pattern = 'TABULATED_SOBOL'
scene.cycles.light_sampling_threshold = 0.0
scene.cycles.use_adaptive_sampling = False
scene.cycles.use_light_tree = False
scene.cycles.blur_glossy = 0.0
scene.cycles.pixel_filter_type = 'GAUSSIAN'
scene.cycles.sample_clamp_indirect = 0.0
scene.view_settings.view_transform = 'Standard'
bpy.context.view_layer.update()

# ---- added for rendering (the .blend has no active camera and no usable light): camera, sun
cam_auto = bpy.data.cameras.new('AutoCamera')
cam_auto.lens = 50.0
cam_auto.sensor_width = 36.0
cam_auto.clip_end = 1000.0
ob_auto_camera = bpy.data.objects.new('AutoCamera', cam_auto)
scene.collection.objects.link(ob_auto_camera)
ob_auto_camera.location = (8.6855, -11.0366, 5.2181)
ob_auto_camera.rotation_euler = (1.09748, -7.21219e-08, 0.694738)
scene.camera = ob_auto_camera
light_auto_sun = bpy.data.lights.new('AutoSun', 'SUN')
light_auto_sun.energy = 3.0
light_auto_sun.angle = 0.0523599
ob_auto_sun = bpy.data.objects.new('AutoSun', light_auto_sun)
scene.collection.objects.link(ob_auto_sun)
ob_auto_sun.rotation_euler = (0.872665, 0.174533, 0.523599)
bpy.context.view_layer.update()
